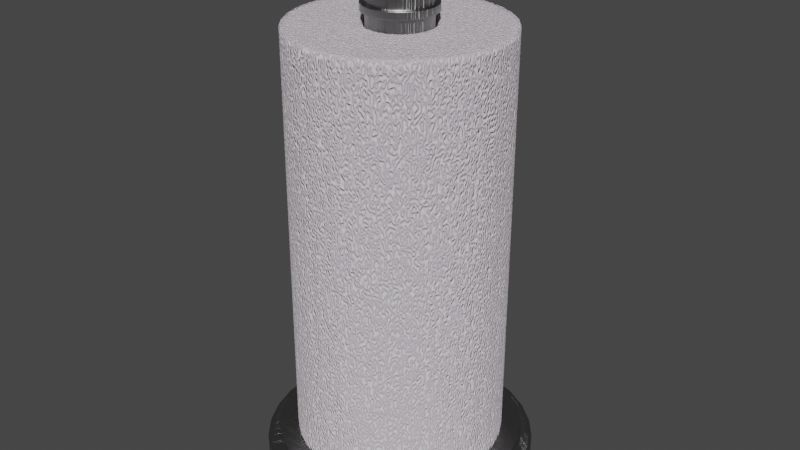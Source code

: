 # Source: Paper_Towel_Holder.blend  (saved by Blender 2.92.15; exported with 4.5.12 LTS)
import bpy
from mathutils import Matrix  # noqa: F401  (used for matrix-valued properties, if any)

bpy.ops.wm.read_factory_settings(use_empty=True)
scene = bpy.context.scene
scene.name = 'Scene'

# ---- collections
col_collection = bpy.data.collections.new('Collection'); scene.collection.children.link(col_collection)

# ---- materials (node trees are filled in below, after node groups)
mat_stainless_steel = bpy.data.materials.new('Stainless Steel')
mat_stainless_steel.alpha_threshold = 0.0
mat_stainless_steel.use_transparent_shadow = False
mat_stainless_steel.roughness = 0.5
mat_stainless_steel.line_color = (0.0, 0.0, 0.0, 1.0)
mat_paper_towel = bpy.data.materials.new('Paper Towel')
mat_paper_towel.alpha_threshold = 0.0
mat_paper_towel.use_transparent_shadow = False
mat_paper_towel.roughness = 0.5

# ---- node groups
ng_brushed = bpy.data.node_groups.new('Brushed', 'ShaderNodeTree')
_s = ng_brushed.interface.new_socket(name='Color', in_out='OUTPUT', socket_type='NodeSocketColor')
_s = ng_brushed.interface.new_socket(name='Vector', in_out='INPUT', socket_type='NodeSocketVector')
_s.min_value = 0.0
_s.max_value = -1.0
_s = ng_brushed.interface.new_socket(name='Scale', in_out='INPUT', socket_type='NodeSocketFloat')
_s.default_value = 15.0
_s.min_value = -1000.0
_s.max_value = 1000.0
_N = ng_brushed.nodes; _L = ng_brushed.links
n0 = _N.new('ShaderNodeMapping'); n0.name = 'Mapping'; n0.location = (-294, 153)
n0.inputs[3].default_value = (0.1, 1000.0, 1.0)
n1 = _N.new('ShaderNodeValToRGB'); n1.name = 'ColorRamp.002'; n1.location = (311, 4)
n1.color_ramp.interpolation = 'B_SPLINE'
while len(n1.color_ramp.elements) > 1: n1.color_ramp.elements.remove(n1.color_ramp.elements[-1])
n1.color_ramp.elements[0].position = 0.1136; n1.color_ramp.elements[0].color = (0.0, 0.0, 0.0, 1.0)
_e = n1.color_ramp.elements.new(0.4955); _e.color = (0.1708, 0.1708, 0.1708, 0.5074)
_e = n1.color_ramp.elements.new(1.0); _e.color = (1.0, 1.0, 1.0, 0.0)
n2 = _N.new('NodeGroupOutput'); n2.name = 'Group Output'; n2.location = (636, 29)
n3 = _N.new('ShaderNodeTexNoise'); n3.name = 'Noise Texture'; n3.location = (52, -12)
n3.width = 150
n3.inputs[3].default_value = 1.0
n3.inputs[8].default_value = 8.0
n4 = _N.new('NodeGroupInput'); n4.name = 'Group Input'; n4.location = (-508, 131)
_L.new(n4.outputs[0], n0.inputs[0])
_L.new(n0.outputs[0], n3.inputs[0])
_L.new(n3.outputs[0], n1.inputs[0])
_L.new(n1.outputs[0], n2.inputs[0])
_L.new(n4.outputs[1], n3.inputs[2])
n2.is_active_output = True

# ---- material node trees
mat_stainless_steel.use_nodes = True; mat_stainless_steel.node_tree.nodes.clear()
_N = mat_stainless_steel.node_tree.nodes; _L = mat_stainless_steel.node_tree.links
n0 = _N.new('ShaderNodeLayerWeight'); n0.name = 'Layer Weight'; n0.location = (114, 494)
n0.width = 150
n0.inputs[0].default_value = 0.15
n1 = _N.new('ShaderNodeMixShader'); n1.name = 'Mix Shader'; n1.location = (316, 430)
n1.width = 137
n2 = _N.new('ShaderNodeBsdfAnisotropic'); n2.name = 'Glossy BSDF.001'; n2.location = (94, 224)
n2.width = 169
n2.distribution = 'BECKMANN'
n2.inputs[1].default_value = 0.4472
n3 = _N.new('ShaderNodeBsdfAnisotropic'); n3.name = 'Glossy BSDF'; n3.location = (101, 387)
n3.width = 168
n3.distribution = 'BECKMANN'
n3.inputs[1].default_value = 0.4472
n4 = _N.new('ShaderNodeValToRGB'); n4.name = 'ColorRamp'; n4.location = (-310, 466)
n4.color_ramp.interpolation = 'B_SPLINE'
while len(n4.color_ramp.elements) > 1: n4.color_ramp.elements.remove(n4.color_ramp.elements[-1])
n4.color_ramp.elements[0].position = 0.0; n4.color_ramp.elements[0].color = (0.438, 0.438, 0.438, 1.0)
_e = n4.color_ramp.elements.new(1.0); _e.color = (0.1008, 0.1008, 0.1008, 1.0)
n5 = _N.new('ShaderNodeFresnel'); n5.name = 'Fresnel'; n5.location = (-566, 368)
n5.width = 124
n5.inputs[0].default_value = 2.45
n6 = _N.new('ShaderNodeBump'); n6.name = 'Bump'; n6.location = (-106, 232)
n6.width = 150
n6.inputs[0].default_value = 1.2
n6.inputs[1].default_value = 0.1
n6.inputs[2].default_value = 1.0
n7 = _N.new('ShaderNodeGamma'); n7.name = 'Gamma'; n7.location = (-287, 197)
n7.inputs[1].default_value = 9.0
n8 = _N.new('ShaderNodeOutputMaterial'); n8.name = 'Material Output'; n8.location = (486, 423)
n8.width = 120
n9 = _N.new('ShaderNodeTexCoord'); n9.name = 'Texture Coordinate'; n9.location = (-644, 237)
n9.width = 150
n10 = _N.new('ShaderNodeGroup'); n10.name = 'Group'; n10.location = (-459, 205)
n10.width = 142
n10.node_tree = ng_brushed
n10.inputs[1].default_value = 1.0
_L.new(n3.outputs[0], n1.inputs[1])
_L.new(n1.outputs[0], n8.inputs[0])
_L.new(n2.outputs[0], n1.inputs[2])
_L.new(n0.outputs[1], n1.inputs[0])
_L.new(n6.outputs[0], n3.inputs[4])
_L.new(n6.outputs[0], n2.inputs[4])
_L.new(n4.outputs[0], n3.inputs[0])
_L.new(n7.outputs[0], n6.inputs[3])
_L.new(n10.outputs[0], n7.inputs[0])
_L.new(n5.outputs[0], n4.inputs[0])
_L.new(n9.outputs[3], n10.inputs[0])
n8.is_active_output = True
mat_paper_towel.use_nodes = True; mat_paper_towel.node_tree.nodes.clear()
_N = mat_paper_towel.node_tree.nodes; _L = mat_paper_towel.node_tree.links
n0 = _N.new('ShaderNodeOutputMaterial'); n0.name = 'Material Output'; n0.location = (184, 206)
n1 = _N.new('ShaderNodeBsdfDiffuse'); n1.name = 'Diffuse BSDF.001'; n1.location = (-351, 1)
n1.inputs[0].default_value = (0.5723, 0.5143, 0.5713, 1.0)
n1.inputs[1].default_value = 0.5
n2 = _N.new('ShaderNodeMixShader'); n2.name = 'Mix Shader'; n2.location = (-36, 230)
n3 = _N.new('ShaderNodeBsdfDiffuse'); n3.name = 'Diffuse BSDF'; n3.location = (-369, 148)
n3.inputs[1].default_value = 0.5
n4 = _N.new('ShaderNodeTexNoise'); n4.name = 'Musgrave Texture'; n4.location = (-673, 463)
n4.width = 238
n4.noise_type = 'RIDGED_MULTIFRACTAL'
n4.normalize = False
n4.inputs[2].default_value = 100.0
n4.inputs[3].default_value = 1.0
n4.inputs[4].default_value = 1.0
n4.inputs[5].default_value = 1.0
n4.inputs[6].default_value = 1.1
n4.inputs[7].default_value = 0.0
n5 = _N.new('ShaderNodeMath'); n5.name = 'Math'; n5.location = (-109, 473)
n5.operation = 'MULTIPLY'
n5.use_clamp = True
n5.inputs[1].default_value = 0.01
n5.inputs[2].default_value = 0.0
n6 = _N.new('ShaderNodeDisplacement'); n6.name = 'Displacement'; n6.location = (37, 339)
n6.inputs[1].default_value = 0.0
n6.inputs[2].default_value = 0.1
_L.new(n3.outputs[0], n2.inputs[1])
_L.new(n1.outputs[0], n2.inputs[2])
_L.new(n2.outputs[0], n0.inputs[0])
_L.new(n4.outputs[0], n2.inputs[0])
_L.new(n4.outputs[0], n5.inputs[0])
_L.new(n5.outputs[0], n6.inputs[0])
_L.new(n6.outputs[0], n0.inputs[2])
n0.is_active_output = True

# ---- world
world_world = bpy.data.worlds.new('World'); scene.world = world_world
world_world.use_nodes = True; world_world.node_tree.nodes.clear()
_N = world_world.node_tree.nodes; _L = world_world.node_tree.links
n0 = _N.new('ShaderNodeOutputWorld'); n0.name = 'World Output'; n0.location = (300, 300)
n1 = _N.new('ShaderNodeBackground'); n1.name = 'Background'; n1.location = (10, 300)
n1.inputs[0].default_value = (0.05088, 0.05088, 0.05088, 1.0)
_L.new(n1.outputs[0], n0.inputs[0])
n0.is_active_output = True
world_world.color = (0.05088, 0.05088, 0.05088)
world_world.use_sun_shadow = False
world_world.sun_shadow_jitter_overblur = 0.0

# ---- meshes
me_circle = bpy.data.meshes.new('Circle')
me_circle.from_pydata([(6.822e-10, 0.08001, 0.0), (-0.01561, 0.07847, 0.0), (-0.03062, 0.07392, 0.0), (-0.04445, 0.06653, 0.0), (-0.05658, 0.05658, 0.0), (-0.06653, 0.04445, 0.0), (-0.07392, 0.03062, 0.0), (-0.07847, 0.01561, 0.0), (-0.08001, 3.819e-09, 0.0), (-0.07847, -0.01561, 0.0), (-0.07392, -0.03062, 0.0), (-0.06653, -0.04445, 0.0), (-0.05658, -0.05658, 0.0), (-0.04445, -0.06653, 0.0), (-0.03062, -0.07392, 0.0), (-0.01561, -0.07847, 0.0), (2.675e-08, -0.08001, 0.0), (0.01561, -0.07847, 0.0), (0.03062, -0.07392, 0.0), (0.04445, -0.06653, 0.0), (0.05658, -0.05658, 0.0), (0.06653, -0.04445, 0.0), (0.07392, -0.03062, 0.0), (0.07847, -0.01561, 0.0), (0.08001, 7.504e-08, 0.0), (0.07847, 0.01561, 0.0), (0.07392, 0.03062, 0.0), (0.06653, 0.04445, 0.0), (0.05658, 0.05658, 0.0), (0.04445, 0.06653, 0.0), (0.03062, 0.07392, 0.0), (0.01561, 0.07847, 0.0), (0.0, 0.07263, 0.02146), (-0.01417, 0.07123, 0.02146), (-0.02779, 0.0671, 0.02146), (-0.04035, 0.06039, 0.02146), (-0.05136, 0.05136, 0.02146), (-0.06039, 0.04035, 0.02146), (-0.0671, 0.02779, 0.02146), (-0.07123, 0.01417, 0.02146), (-0.07263, 5.483e-09, 0.02146), (-0.07123, -0.01417, 0.02146), (-0.0671, -0.02779, 0.02146), (-0.06039, -0.04035, 0.02146), (-0.05136, -0.05136, 0.02146), (-0.04035, -0.06039, 0.02146), (-0.02779, -0.0671, 0.02146), (-0.01417, -0.07123, 0.02146), (2.367e-08, -0.07263, 0.02146), (0.01417, -0.07123, 0.02146), (0.02779, -0.0671, 0.02146), (0.04035, -0.06039, 0.02146), (0.05136, -0.05136, 0.02146), (0.06039, -0.04035, 0.02146), (0.0671, -0.02779, 0.02146), (0.07123, -0.01417, 0.02146), (0.07263, 7.013e-08, 0.02146), (0.07123, 0.01417, 0.02146), (0.0671, 0.02779, 0.02146), (0.06039, 0.04035, 0.02146), (0.05136, 0.05136, 0.02146), (0.04035, 0.06039, 0.02146), (0.02779, 0.0671, 0.02146), (0.01417, 0.07123, 0.02146), (0.0671, -0.02779, 0.01922), (0.07123, -0.01417, 0.01922), (0.0, 0.07263, 0.01922), (-0.01417, 0.07123, 0.01922), (-0.06039, -0.04035, 0.01922), (-0.05136, -0.05136, 0.01922), (0.01417, 0.07123, 0.01922), (0.05136, -0.05136, 0.01922), (0.06039, -0.04035, 0.01922), (-0.07123, -0.01417, 0.01922), (-0.0671, -0.02779, 0.01922), (0.04035, 0.06039, 0.01922), (0.02779, 0.0671, 0.01922), (0.02779, -0.0671, 0.01922), (0.04035, -0.06039, 0.01922), (-0.07123, 0.01417, 0.01922), (-0.07263, 5.483e-09, 0.01922), (0.06039, 0.04035, 0.01922), (0.05136, 0.05136, 0.01922), (2.367e-08, -0.07263, 0.01922), (0.01417, -0.07123, 0.01922), (-0.06039, 0.04035, 0.01922), (-0.0671, 0.02779, 0.01922), (0.07123, 0.01417, 0.01922), (0.0671, 0.02779, 0.01922), (-0.04035, 0.06039, 0.01922), (-0.05136, 0.05136, 0.01922), (-0.02779, -0.0671, 0.01922), (-0.01417, -0.07123, 0.01922), (0.07263, 7.013e-08, 0.01922), (-0.02779, 0.0671, 0.01922), (-0.04035, -0.06039, 0.01922), (-5.101e-09, 0.01812, 0.02146), (-0.003535, 0.01777, 0.02146), (-0.006935, 0.01674, 0.02146), (-0.01007, 0.01507, 0.02146), (-0.01281, 0.01281, 0.02146), (-0.01507, 0.01007, 0.02146), (-0.01674, 0.006935, 0.02146), (-0.01777, 0.003535, 0.02146), (-0.01812, 1.736e-08, 0.02146), (-0.01777, -0.003535, 0.02146), (-0.01674, -0.006935, 0.02146), (-0.01507, -0.01007, 0.02146), (-0.01281, -0.01281, 0.02146), (-0.01007, -0.01507, 0.02146), (-0.006935, -0.01674, 0.02146), (-0.003535, -0.01777, 0.02146), (8.042e-10, -0.01812, 0.02146), (0.003535, -0.01777, 0.02146), (0.006935, -0.01674, 0.02146), (0.01007, -0.01507, 0.02146), (0.01281, -0.01281, 0.02146), (0.01507, -0.01007, 0.02146), (0.01674, -0.006935, 0.02146), (0.01777, -0.003535, 0.02146), (0.01812, 3.349e-08, 0.02146), (0.01777, 0.003535, 0.02146), (0.01674, 0.006935, 0.02146), (0.01507, 0.01007, 0.02146), (0.01281, 0.01281, 0.02146), (0.01007, 0.01507, 0.02146), (0.006935, 0.01674, 0.02146), (0.003535, 0.01777, 0.02146), (-5.101e-09, 0.01812, 0.275), (-0.003535, 0.01777, 0.275), (-0.006935, 0.01674, 0.275), (-0.01007, 0.01507, 0.275), (-0.01281, 0.01281, 0.275), (-0.01507, 0.01007, 0.275), (-0.01674, 0.006935, 0.275), (-0.01777, 0.003535, 0.275), (-0.01812, 1.736e-08, 0.275), (-0.01777, -0.003535, 0.275), (-0.01674, -0.006935, 0.275), (-0.01507, -0.01007, 0.275), (-0.01281, -0.01281, 0.275), (-0.01007, -0.01507, 0.275), (-0.006935, -0.01674, 0.275), (-0.003535, -0.01777, 0.275), (8.042e-10, -0.01812, 0.275), (0.003535, -0.01777, 0.275), (0.006935, -0.01674, 0.275), (0.01007, -0.01507, 0.275), (0.01281, -0.01281, 0.275), (0.01507, -0.01007, 0.275), (0.01674, -0.006935, 0.275), (0.01777, -0.003535, 0.275), (0.01812, 3.349e-08, 0.275), (0.01777, 0.003535, 0.275), (0.01674, 0.006935, 0.275), (0.01507, 0.01007, 0.275), (0.01281, 0.01281, 0.275), (0.01007, 0.01507, 0.275), (0.006935, 0.01674, 0.275), (0.003535, 0.01777, 0.275), (0.06813, -0.01355, 0.02146), (0.06946, 6.724e-08, 0.02146), (-0.01355, 0.06813, 0.02146), (-0.02658, 0.06418, 0.02146), (-0.04912, -0.04912, 0.02146), (-0.03859, -0.05776, 0.02146), (0.05776, -0.03859, 0.02146), (0.06418, -0.02658, 0.02146), (-0.06418, -0.02658, 0.02146), (-0.05776, -0.03859, 0.02146), (0.02658, 0.06418, 0.02146), (0.01355, 0.06813, 0.02146), (0.03859, -0.05776, 0.02146), (0.04912, -0.04912, 0.02146), (-0.06946, 5.407e-09, 0.02146), (-0.06813, -0.01355, 0.02146), (0.04912, 0.04912, 0.02146), (0.03859, 0.05776, 0.02146), (0.01355, -0.06813, 0.02146), (0.02658, -0.06418, 0.02146), (-0.06418, 0.02658, 0.02146), (-0.06813, 0.01355, 0.02146), (0.06418, 0.02658, 0.02146), (0.05776, 0.03859, 0.02146), (-0.04912, 0.04912, 0.02146), (-0.05776, 0.03859, 0.02146), (-0.01355, -0.06813, 0.02146), (2.237e-08, -0.06946, 0.02146), (0.06813, 0.01355, 0.02146), (-0.03859, 0.05776, 0.02146), (-0.02658, -0.06418, 0.02146), (-2.685e-10, 0.06946, 0.02146), (0.07392, -0.03062, 0.01343), (6.822e-10, 0.08001, 0.01343), (-0.06653, -0.04445, 0.01343), (0.01561, 0.07847, 0.01343), (0.05658, -0.05658, 0.01343), (-0.07847, -0.01561, 0.01343), (0.04445, 0.06653, 0.01343), (0.03062, -0.07392, 0.01343), (-0.07847, 0.01561, 0.01343), (0.06653, 0.04445, 0.01343), (2.675e-08, -0.08001, 0.01343), (-0.06653, 0.04445, 0.01343), (0.07847, 0.01561, 0.01343), (-0.04445, 0.06653, 0.01343), (-0.03062, -0.07392, 0.01343), (0.07847, -0.01561, 0.01343), (-0.01561, 0.07847, 0.01343), (-0.05658, -0.05658, 0.01343), (0.06653, -0.04445, 0.01343), (-0.07392, -0.03062, 0.01343), (0.03062, 0.07392, 0.01343), (0.04445, -0.06653, 0.01343), (-0.08001, 3.819e-09, 0.01343), (0.05658, 0.05658, 0.01343), (0.01561, -0.07847, 0.01343), (-0.07392, 0.03062, 0.01343), (0.07392, 0.03062, 0.01343), (-0.05658, 0.05658, 0.01343), (-0.01561, -0.07847, 0.01343), (0.08001, 7.504e-08, 0.01343), (-0.03062, 0.07392, 0.01343), (-0.04445, -0.06653, 0.01343), (0.07252, -0.01443, 0.01856), (-0.01443, 0.07252, 0.01856), (-0.05229, -0.05229, 0.01856), (0.06148, -0.04108, 0.01856), (-0.06832, -0.0283, 0.01856), (0.0283, 0.06832, 0.01856), (0.04108, -0.06148, 0.01856), (-0.07394, 5.187e-09, 0.01856), (0.05229, 0.05229, 0.01856), (0.01443, -0.07252, 0.01856), (-0.06832, 0.0283, 0.01856), (0.06832, 0.0283, 0.01856), (-0.05229, 0.05229, 0.01856), (-0.01443, -0.07252, 0.01856), (0.07394, 7.1e-08, 0.01856), (-0.0283, 0.06832, 0.01856), (-0.04108, -0.06148, 0.01856), (0.06832, -0.0283, 0.01856), (1.216e-10, 0.07394, 0.01856), (-0.06148, -0.04108, 0.01856), (0.01443, 0.07252, 0.01856), (0.05229, -0.05229, 0.01856), (-0.07252, -0.01443, 0.01856), (0.04108, 0.06148, 0.01856), (0.0283, -0.06832, 0.01856), (-0.07252, 0.01443, 0.01856), (0.06148, 0.04108, 0.01856), (2.422e-08, -0.07394, 0.01856), (-0.06148, 0.04108, 0.01856), (0.07252, 0.01443, 0.01856), (-0.04108, 0.06148, 0.01856), (-0.0283, -0.06832, 0.01856), (0.07237, -0.02998, 0.01343), (5.273e-10, 0.07833, 0.01343), (-0.06513, -0.04352, 0.01343), (0.01528, 0.07683, 0.01343), (0.05539, -0.05539, 0.01343), (-0.07683, -0.01528, 0.01343), (0.04352, 0.06513, 0.01343), (0.02998, -0.07237, 0.01343), (-0.07683, 0.01528, 0.01343), (0.06513, 0.04352, 0.01343), (2.605e-08, -0.07833, 0.01343), (-0.06513, 0.04352, 0.01343), (0.07683, 0.01528, 0.01343), (-0.04352, 0.06513, 0.01343), (-0.02998, -0.07237, 0.01343), (0.07683, -0.01528, 0.01343), (-0.01528, 0.07683, 0.01343), (-0.05539, -0.05539, 0.01343), (0.06513, -0.04352, 0.01343), (-0.07237, -0.02998, 0.01343), (0.02998, 0.07237, 0.01343), (0.04352, -0.06513, 0.01343), (-0.07833, 4.197e-09, 0.01343), (0.05539, 0.05539, 0.01343), (0.01528, -0.07683, 0.01343), (-0.07237, 0.02998, 0.01343), (0.07237, 0.02998, 0.01343), (-0.05539, 0.05539, 0.01343), (-0.01528, -0.07683, 0.01343), (0.07833, 7.392e-08, 0.01343), (-0.02998, 0.07237, 0.01343), (-0.04352, -0.06513, 0.01343), (0.07392, -0.03062, 0.01186), (6.822e-10, 0.08001, 0.01186), (-0.06653, -0.04445, 0.01186), (0.01561, 0.07847, 0.01186), (0.05658, -0.05658, 0.01186), (-0.07847, -0.01561, 0.01186), (0.04445, 0.06653, 0.01186), (0.03062, -0.07392, 0.01186), (-0.07847, 0.01561, 0.01186), (0.06653, 0.04445, 0.01186), (2.675e-08, -0.08001, 0.01186), (-0.06653, 0.04445, 0.01186), (0.07847, 0.01561, 0.01186), (-0.04445, 0.06653, 0.01186), (-0.03062, -0.07392, 0.01186), (0.07847, -0.01561, 0.01186), (-0.01561, 0.07847, 0.01186), (-0.05658, -0.05658, 0.01186), (0.06653, -0.04445, 0.01186), (-0.07392, -0.03062, 0.01186), (0.03062, 0.07392, 0.01186), (0.04445, -0.06653, 0.01186), (-0.08001, 3.819e-09, 0.01186), (0.05658, 0.05658, 0.01186), (0.01561, -0.07847, 0.01186), (-0.07392, 0.03062, 0.01186), (0.07392, 0.03062, 0.01186), (-0.05658, 0.05658, 0.01186), (-0.01561, -0.07847, 0.01186), (0.08001, 7.504e-08, 0.01186), (-0.03062, 0.07392, 0.01186), (-0.04445, -0.06653, 0.01186), (-4.803e-09, 0.02085, 0.275), (-0.004068, 0.02045, 0.275), (-0.007979, 0.01926, 0.275), (-0.01158, 0.01734, 0.275), (-0.01474, 0.01474, 0.275), (-0.01734, 0.01158, 0.275), (-0.01926, 0.007979, 0.275), (-0.02045, 0.004068, 0.275), (-0.02085, 1.665e-08, 0.275), (-0.02045, -0.004068, 0.275), (-0.01926, -0.007979, 0.275), (-0.01734, -0.01158, 0.275), (-0.01474, -0.01474, 0.275), (-0.01158, -0.01734, 0.275), (-0.007979, -0.01926, 0.275), (-0.004068, -0.02045, 0.275), (1.991e-09, -0.02085, 0.275), (0.004068, -0.02045, 0.275), (0.007979, -0.01926, 0.275), (0.01158, -0.01734, 0.275), (0.01474, -0.01474, 0.275), (0.01734, -0.01158, 0.275), (0.01926, -0.007979, 0.275), (0.02045, -0.004068, 0.275), (0.02085, 3.52e-08, 0.275), (0.02045, 0.004068, 0.275), (0.01926, 0.007979, 0.275), (0.01734, 0.01158, 0.275), (0.01474, 0.01474, 0.275), (0.01158, 0.01734, 0.275), (0.007979, 0.01926, 0.275), (0.004068, 0.02045, 0.275), (-4.803e-09, 0.02085, 0.2792), (-0.004068, 0.02045, 0.2792), (-0.007979, 0.01926, 0.2792), (-0.01158, 0.01734, 0.2792), (-0.01474, 0.01474, 0.2792), (-0.01734, 0.01158, 0.2792), (-0.01926, 0.007979, 0.2792), (-0.02045, 0.004068, 0.2792), (-0.02085, 1.665e-08, 0.2792), (-0.02045, -0.004068, 0.2792), (-0.01926, -0.007979, 0.2792), (-0.01734, -0.01158, 0.2792), (-0.01474, -0.01474, 0.2792), (-0.01158, -0.01734, 0.2792), (-0.007979, -0.01926, 0.2792), (-0.004068, -0.02045, 0.2792), (1.991e-09, -0.02085, 0.2792), (0.004068, -0.02045, 0.2792), (0.007979, -0.01926, 0.2792), (0.01158, -0.01734, 0.2792), (0.01474, -0.01474, 0.2792), (0.01734, -0.01158, 0.2792), (0.01926, -0.007979, 0.2792), (0.02045, -0.004068, 0.2792), (0.02085, 3.52e-08, 0.2792), (0.02045, 0.004068, 0.2792), (0.01926, 0.007979, 0.2792), (0.01734, 0.01158, 0.2792), (0.01474, 0.01474, 0.2792), (0.01158, 0.01734, 0.2792), (0.007979, 0.01926, 0.2792), (0.004068, 0.02045, 0.2792), (-5.084e-09, 0.01861, 0.2792), (-0.00363, 0.01825, 0.2792), (-0.00712, 0.01719, 0.2792), (-0.01034, 0.01547, 0.2792), (-0.01316, 0.01316, 0.2792), (-0.01547, 0.01034, 0.2792), (-0.01719, 0.00712, 0.2792), (-0.01825, 0.00363, 0.2792), (-0.01861, 1.723e-08, 0.2792), (-0.01825, -0.00363, 0.2792), (-0.01719, -0.00712, 0.2792), (-0.01547, -0.01034, 0.2792), (-0.01316, -0.01316, 0.2792), (-0.01034, -0.01547, 0.2792), (-0.00712, -0.01719, 0.2792), (-0.00363, -0.01825, 0.2792), (9.79e-10, -0.01861, 0.2792), (0.00363, -0.01825, 0.2792), (0.00712, -0.01719, 0.2792), (0.01034, -0.01547, 0.2792), (0.01316, -0.01316, 0.2792), (0.01547, -0.01034, 0.2792), (0.01719, -0.00712, 0.2792), (0.01825, -0.00363, 0.2792), (0.01861, 3.379e-08, 0.2792), (0.01825, 0.00363, 0.2792), (0.01719, 0.00712, 0.2792), (0.01547, 0.01034, 0.2792), (0.01316, 0.01316, 0.2792), (0.01034, 0.01547, 0.2792), (0.00712, 0.01719, 0.2792), (0.00363, 0.01825, 0.2792), (-5.084e-09, 0.01861, 0.2869), (-0.00363, 0.01825, 0.2869), (-0.00712, 0.01719, 0.2869), (-0.01034, 0.01547, 0.2869), (-0.01316, 0.01316, 0.2869), (-0.01547, 0.01034, 0.2869), (-0.01719, 0.00712, 0.2869), (-0.01825, 0.00363, 0.2869), (-0.01861, 1.723e-08, 0.2869), (-0.01825, -0.00363, 0.2869), (-0.01719, -0.00712, 0.2869), (-0.01547, -0.01034, 0.2869), (-0.01316, -0.01316, 0.2869), (-0.01034, -0.01547, 0.2869), (-0.00712, -0.01719, 0.2869), (-0.00363, -0.01825, 0.2869), (9.79e-10, -0.01861, 0.2869), (0.00363, -0.01825, 0.2869), (0.00712, -0.01719, 0.2869), (0.01034, -0.01547, 0.2869), (0.01316, -0.01316, 0.2869), (0.01547, -0.01034, 0.2869), (0.01719, -0.00712, 0.2869), (0.01825, -0.00363, 0.2869), (0.01861, 3.379e-08, 0.2869), (0.01825, 0.00363, 0.2869), (0.01719, 0.00712, 0.2869), (0.01547, 0.01034, 0.2869), (0.01316, 0.01316, 0.2869), (0.01034, 0.01547, 0.2869), (0.00712, 0.01719, 0.2869), (0.00363, 0.01825, 0.2869), (-4.945e-09, 0.02085, 0.2869), (-0.004068, 0.02045, 0.2869), (-0.007979, 0.01926, 0.2869), (-0.01158, 0.01734, 0.2869), (-0.01474, 0.01474, 0.2869), (-0.01734, 0.01158, 0.2869), (-0.01926, 0.007979, 0.2869), (-0.02045, 0.004068, 0.2869), (-0.02085, 1.663e-08, 0.2869), (-0.02045, -0.004068, 0.2869), (-0.01926, -0.007979, 0.2869), (-0.01734, -0.01158, 0.2869), (-0.01474, -0.01474, 0.2869), (-0.01158, -0.01734, 0.2869), (-0.007979, -0.01926, 0.2869), (-0.004068, -0.02045, 0.2869), (1.849e-09, -0.02085, 0.2869), (0.004068, -0.02045, 0.2869), (0.007979, -0.01926, 0.2869), (0.01158, -0.01734, 0.2869), (0.01474, -0.01474, 0.2869), (0.01734, -0.01158, 0.2869), (0.01926, -0.007979, 0.2869), (0.02045, -0.004068, 0.2869), (0.02085, 3.519e-08, 0.2869), (0.02045, 0.004068, 0.2869), (0.01926, 0.007979, 0.2869), (0.01734, 0.01158, 0.2869), (0.01474, 0.01474, 0.2869), (0.01158, 0.01734, 0.2869), (0.007979, 0.01926, 0.2869), (0.004068, 0.02045, 0.2869), (-4.945e-09, 0.02085, 0.2907), (-0.004068, 0.02045, 0.2907), (-0.007979, 0.01926, 0.2907), (-0.01158, 0.01734, 0.2907), (-0.01474, 0.01474, 0.2907), (-0.01734, 0.01158, 0.2907), (-0.01926, 0.007979, 0.2907), (-0.02045, 0.004068, 0.2907), (-0.02085, 1.663e-08, 0.2907), (-0.02045, -0.004068, 0.2907), (-0.01926, -0.007979, 0.2907), (-0.01734, -0.01158, 0.2907), (-0.01474, -0.01474, 0.2907), (-0.01158, -0.01734, 0.2907), (-0.007979, -0.01926, 0.2907), (-0.004068, -0.02045, 0.2907), (1.849e-09, -0.02085, 0.2907), (0.004068, -0.02045, 0.2907), (0.007979, -0.01926, 0.2907), (0.01158, -0.01734, 0.2907), (0.01474, -0.01474, 0.2907), (0.01734, -0.01158, 0.2907), (0.01926, -0.007979, 0.2907), (0.02045, -0.004068, 0.2907), (0.02085, 3.519e-08, 0.2907), (0.02045, 0.004068, 0.2907), (0.01926, 0.007979, 0.2907), (0.01734, 0.01158, 0.2907), (0.01474, 0.01474, 0.2907), (0.01158, 0.01734, 0.2907), (0.007979, 0.01926, 0.2907), (0.004068, 0.02045, 0.2907), (-5.327e-09, 0.01815, 0.2907), (-0.00354, 0.0178, 0.2907), (-0.006945, 0.01677, 0.2907), (-0.01008, 0.01509, 0.2907), (-0.01283, 0.01283, 0.2907), (-0.01509, 0.01008, 0.2907), (-0.01677, 0.006945, 0.2907), (-0.0178, 0.00354, 0.2907), (-0.01815, 1.727e-08, 0.2907), (-0.0178, -0.00354, 0.2907), (-0.01677, -0.006945, 0.2907), (-0.01509, -0.01008, 0.2907), (-0.01283, -0.01283, 0.2907), (-0.01008, -0.01509, 0.2907), (-0.006945, -0.01677, 0.2907), (-0.00354, -0.0178, 0.2907), (5.864e-10, -0.01815, 0.2907), (0.00354, -0.0178, 0.2907), (0.006945, -0.01677, 0.2907), (0.01008, -0.01509, 0.2907), (0.01283, -0.01283, 0.2907), (0.01509, -0.01008, 0.2907), (0.01677, -0.006945, 0.2907), (0.0178, -0.00354, 0.2907), (0.01815, 3.342e-08, 0.2907), (0.0178, 0.00354, 0.2907), (0.01677, 0.006945, 0.2907), (0.01509, 0.01008, 0.2907), (0.01283, 0.01283, 0.2907), (0.01008, 0.01509, 0.2907), (0.006945, 0.01677, 0.2907), (0.00354, 0.0178, 0.2907), (-5.327e-09, 0.01815, 0.3048), (-0.00354, 0.0178, 0.3048), (-0.006945, 0.01677, 0.3048), (-0.01008, 0.01509, 0.3048), (-0.01283, 0.01283, 0.3048), (-0.01509, 0.01008, 0.3048), (-0.01677, 0.006945, 0.3048), (-0.0178, 0.00354, 0.3048), (-0.01815, 1.727e-08, 0.3048), (-0.0178, -0.00354, 0.3048), (-0.01677, -0.006945, 0.3048), (-0.01509, -0.01008, 0.3048), (-0.01283, -0.01283, 0.3048), (-0.01008, -0.01509, 0.3048), (-0.006945, -0.01677, 0.3048), (-0.00354, -0.0178, 0.3048), (5.864e-10, -0.01815, 0.3048), (0.00354, -0.0178, 0.3048), (0.006945, -0.01677, 0.3048), (0.01008, -0.01509, 0.3048), (0.01283, -0.01283, 0.3048), (0.01509, -0.01008, 0.3048), (0.01677, -0.006945, 0.3048), (0.0178, -0.00354, 0.3048), (0.01815, 3.342e-08, 0.3048), (0.0178, 0.00354, 0.3048), (0.01677, 0.006945, 0.3048), (0.01509, 0.01008, 0.3048), (0.01283, 0.01283, 0.3048), (0.01008, 0.01509, 0.3048), (0.006945, 0.01677, 0.3048), (0.00354, 0.0178, 0.3048), (-5.467e-09, 0.01677, 0.3048), (-0.003271, 0.01644, 0.3048), (-0.006416, 0.01549, 0.3048), (-0.009315, 0.01394, 0.3048), (-0.01186, 0.01186, 0.3048), (-0.01394, 0.009315, 0.3048), (-0.01549, 0.006416, 0.3048), (-0.01644, 0.003271, 0.3048), (-0.01677, 1.76e-08, 0.3048), (-0.01644, -0.003271, 0.3048), (-0.01549, -0.006416, 0.3048), (-0.01394, -0.009315, 0.3048), (-0.01186, -0.01186, 0.3048), (-0.009315, -0.01394, 0.3048), (-0.006416, -0.01549, 0.3048), (-0.003271, -0.01644, 0.3048), (-3.353e-12, -0.01677, 0.3048), (0.003271, -0.01644, 0.3048), (0.006416, -0.01549, 0.3048), (0.009315, -0.01394, 0.3048), (0.01186, -0.01186, 0.3048), (0.01394, -0.009315, 0.3048), (0.01549, -0.006416, 0.3048), (0.01644, -0.003271, 0.3048), (0.01677, 3.253e-08, 0.3048), (0.01644, 0.003271, 0.3048), (0.01549, 0.006416, 0.3048), (0.01394, 0.009315, 0.3048), (0.01186, 0.01186, 0.3048), (0.009315, 0.01394, 0.3048), (0.006416, 0.01549, 0.3048), (0.003271, 0.01644, 0.3048), (0.01815, 3.342e-08, 0.3037), (0.01815, 3.342e-08, 0.2918), (0.0178, 0.00354, 0.2918), (0.0178, 0.00354, 0.3037), (-0.006945, 0.01677, 0.3037), (-0.006945, 0.01677, 0.2918), (-0.01008, 0.01509, 0.2918), (-0.01008, 0.01509, 0.3037), (-0.01008, -0.01509, 0.3037), (-0.01008, -0.01509, 0.2918), (-0.006945, -0.01677, 0.2918), (-0.006945, -0.01677, 0.3037), (0.01677, -0.006945, 0.3037), (0.01677, -0.006945, 0.2918), (0.0178, -0.00354, 0.2918), (0.0178, -0.00354, 0.3037), (-5.327e-09, 0.01815, 0.3037), (-5.327e-09, 0.01815, 0.2918), (-0.00354, 0.0178, 0.2918), (-0.00354, 0.0178, 0.3037), (-0.01509, -0.01008, 0.3037), (-0.01509, -0.01008, 0.2918), (-0.01283, -0.01283, 0.2918), (-0.01283, -0.01283, 0.3037), (0.00354, 0.0178, 0.3037), (0.00354, 0.0178, 0.2918), (0.01283, -0.01283, 0.3037), (0.01283, -0.01283, 0.2918), (0.01509, -0.01008, 0.2918), (0.01509, -0.01008, 0.3037), (-0.0178, -0.00354, 0.3037), (-0.0178, -0.00354, 0.2918), (-0.01677, -0.006945, 0.2918), (-0.01677, -0.006945, 0.3037), (0.01008, 0.01509, 0.3037), (0.01008, 0.01509, 0.2918), (0.006945, 0.01677, 0.2918), (0.006945, 0.01677, 0.3037), (0.006945, -0.01677, 0.3037), (0.006945, -0.01677, 0.2918), (0.01008, -0.01509, 0.2918), (0.01008, -0.01509, 0.3037), (-0.0178, 0.00354, 0.3037), (-0.0178, 0.00354, 0.2918), (-0.01815, 1.727e-08, 0.2918), (-0.01815, 1.727e-08, 0.3037), (0.01509, 0.01008, 0.3037), (0.01509, 0.01008, 0.2918), (0.01283, 0.01283, 0.2918), (0.01283, 0.01283, 0.3037), (5.864e-10, -0.01815, 0.3037), (5.864e-10, -0.01815, 0.2918), (0.00354, -0.0178, 0.2918), (0.00354, -0.0178, 0.3037), (-0.01509, 0.01008, 0.3037), (-0.01509, 0.01008, 0.2918), (-0.01677, 0.006945, 0.2918), (-0.01677, 0.006945, 0.3037), (0.01677, 0.006945, 0.2918), (0.01677, 0.006945, 0.3037), (-0.01283, 0.01283, 0.2918), (-0.01283, 0.01283, 0.3037), (-0.00354, -0.0178, 0.2918), (-0.00354, -0.0178, 0.3037), (0.0176, -0.00729, 0.2907), (0.01843, -0.007634, 0.2907), (0.01957, -0.003892, 0.2907), (0.01868, -0.003716, 0.2907), (-5.199e-09, 0.01905, 0.2907), (-5.072e-09, 0.01995, 0.2907), (-0.003892, 0.01957, 0.2907), (-0.003716, 0.01868, 0.2907), (-0.01584, -0.01058, 0.2907), (-0.01659, -0.01108, 0.2907), (-0.01411, -0.01411, 0.2907), (-0.01347, -0.01347, 0.2907), (0.003716, 0.01868, 0.2907), (0.003892, 0.01957, 0.2907), (0.01347, -0.01347, 0.2907), (0.01411, -0.01411, 0.2907), (0.01659, -0.01108, 0.2907), (0.01584, -0.01058, 0.2907), (-0.01868, -0.003716, 0.2907), (-0.01957, -0.003892, 0.2907), (-0.01843, -0.007634, 0.2907), (-0.0176, -0.00729, 0.2907), (0.01058, 0.01584, 0.2907), (0.01108, 0.01659, 0.2907), (0.007634, 0.01843, 0.2907), (0.00729, 0.0176, 0.2907), (0.00729, -0.0176, 0.2907), (0.007634, -0.01843, 0.2907), (0.01108, -0.01659, 0.2907), (0.01058, -0.01584, 0.2907), (-0.01868, 0.003716, 0.2907), (-0.01957, 0.003892, 0.2907), (-0.01995, 1.684e-08, 0.2907), (-0.01905, 1.705e-08, 0.2907), (0.01584, 0.01058, 0.2907), (0.01659, 0.01108, 0.2907), (0.01411, 0.01411, 0.2907), (0.01347, 0.01347, 0.2907), (1.007e-09, -0.01905, 0.2907), (1.428e-09, -0.01995, 0.2907), (0.003892, -0.01957, 0.2907), (0.003716, -0.01868, 0.2907), (-0.01584, 0.01058, 0.2907), (-0.01659, 0.01108, 0.2907), (-0.01843, 0.007634, 0.2907), (-0.0176, 0.00729, 0.2907), (0.01868, 0.003716, 0.2907), (0.01957, 0.003892, 0.2907), (0.01843, 0.007635, 0.2907), (0.0176, 0.00729, 0.2907), (-0.01058, 0.01584, 0.2907), (-0.01108, 0.01659, 0.2907), (-0.01411, 0.01411, 0.2907), (-0.01347, 0.01347, 0.2907), (-0.00729, -0.0176, 0.2907), (-0.007634, -0.01843, 0.2907), (-0.003892, -0.01957, 0.2907), (-0.003716, -0.01868, 0.2907), (0.01995, 3.46e-08, 0.2907), (0.01905, 3.401e-08, 0.2907), (-0.007634, 0.01843, 0.2907), (-0.00729, 0.0176, 0.2907), (-0.01108, -0.01659, 0.2907), (-0.01058, -0.01584, 0.2907), (0.01117, 0.01671, 0.2869), (0.01075, 0.01609, 0.2869), (0.007407, 0.01788, 0.2869), (0.007693, 0.01857, 0.2869), (0.007693, -0.01857, 0.2869), (0.007407, -0.01788, 0.2869), (0.01075, -0.01609, 0.2869), (0.01117, -0.01671, 0.2869), (-0.01972, 0.003922, 0.2869), (-0.01898, 0.003776, 0.2869), (-0.01935, 1.703e-08, 0.2869), (-0.0201, 1.683e-08, 0.2869), (0.01671, 0.01117, 0.2869), (0.01609, 0.01075, 0.2869), (0.01369, 0.01369, 0.2869), (0.01421, 0.01421, 0.2869), (1.559e-09, -0.0201, 0.2869), (1.269e-09, -0.01935, 0.2869), (0.003776, -0.01898, 0.2869), (0.003922, -0.01972, 0.2869), (-0.01671, 0.01117, 0.2869), (-0.01609, 0.01075, 0.2869), (-0.01788, 0.007407, 0.2869), (-0.01857, 0.007693, 0.2869), (0.01972, 0.003922, 0.2869), (0.01898, 0.003776, 0.2869), (0.01788, 0.007407, 0.2869), (0.01857, 0.007693, 0.2869), (-0.01117, 0.01671, 0.2869), (-0.01075, 0.01609, 0.2869), (-0.01369, 0.01369, 0.2869), (-0.01421, 0.01421, 0.2869), (-0.007693, -0.01857, 0.2869), (-0.007407, -0.01788, 0.2869), (-0.003776, -0.01898, 0.2869), (-0.003922, -0.01972, 0.2869), (0.01972, -0.003922, 0.2869), (0.01898, -0.003776, 0.2869), (0.01935, 3.426e-08, 0.2869), (0.0201, 3.472e-08, 0.2869), (-0.003922, 0.01972, 0.2869), (-0.003776, 0.01898, 0.2869), (-0.007407, 0.01788, 0.2869), (-0.007693, 0.01857, 0.2869), (-0.01421, -0.01421, 0.2869), (-0.01369, -0.01369, 0.2869), (-0.01075, -0.01609, 0.2869), (-0.01117, -0.01671, 0.2869), (0.01671, -0.01117, 0.2869), (0.01609, -0.01075, 0.2869), (0.01788, -0.007407, 0.2869), (0.01857, -0.007693, 0.2869), (-0.01857, -0.007693, 0.2869), (-0.01788, -0.007407, 0.2869), (-0.01609, -0.01075, 0.2869), (-0.01671, -0.01117, 0.2869), (0.003776, 0.01898, 0.2869), (0.003922, 0.01972, 0.2869), (0.01369, -0.01369, 0.2869), (0.01421, -0.01421, 0.2869), (-0.01898, -0.003776, 0.2869), (-0.01972, -0.003922, 0.2869), (-4.991e-09, 0.0201, 0.2869), (-5.037e-09, 0.01935, 0.2869), (0.01898, 0.003776, 0.2792), (0.01972, 0.003922, 0.2792), (0.01857, 0.007693, 0.2792), (0.01788, 0.007407, 0.2792), (-0.01075, 0.01609, 0.2792), (-0.01117, 0.01671, 0.2792), (-0.01421, 0.01421, 0.2792), (-0.01369, 0.01369, 0.2792), (-0.007407, -0.01788, 0.2792), (-0.007693, -0.01857, 0.2792), (-0.003922, -0.01972, 0.2792), (-0.003776, -0.01898, 0.2792), (0.01898, -0.003776, 0.2792), (0.01972, -0.003922, 0.2792), (0.0201, 3.473e-08, 0.2792), (0.01935, 3.426e-08, 0.2792), (-0.003776, 0.01898, 0.2792), (-0.003922, 0.01972, 0.2792), (-0.007693, 0.01857, 0.2792), (-0.007407, 0.01788, 0.2792), (-0.01369, -0.01369, 0.2792), (-0.01421, -0.01421, 0.2792), (-0.01117, -0.01671, 0.2792), (-0.01075, -0.01609, 0.2792), (0.01609, -0.01075, 0.2792), (0.01671, -0.01117, 0.2792), (0.01857, -0.007693, 0.2792), (0.01788, -0.007407, 0.2792), (-0.01788, -0.007407, 0.2792), (-0.01857, -0.007693, 0.2792), (-0.01671, -0.01117, 0.2792), (-0.01609, -0.01075, 0.2792), (0.007407, 0.01788, 0.2792), (0.007693, 0.01857, 0.2792), (0.003922, 0.01972, 0.2792), (0.003776, 0.01898, 0.2792), (0.01075, -0.01609, 0.2792), (0.01117, -0.01671, 0.2792), (0.01421, -0.01421, 0.2792), (0.01369, -0.01369, 0.2792), (-0.01935, 1.704e-08, 0.2792), (-0.0201, 1.684e-08, 0.2792), (-0.01972, -0.003922, 0.2792), (-0.01898, -0.003776, 0.2792), (0.01369, 0.01369, 0.2792), (0.01421, 0.01421, 0.2792), (0.01117, 0.01671, 0.2792), (0.01075, 0.01609, 0.2792), (0.003776, -0.01898, 0.2792), (0.003922, -0.01972, 0.2792), (0.007693, -0.01857, 0.2792), (0.007407, -0.01788, 0.2792), (-0.01788, 0.007407, 0.2792), (-0.01857, 0.007693, 0.2792), (-0.01972, 0.003922, 0.2792), (-0.01898, 0.003776, 0.2792), (0.01671, 0.01117, 0.2792), (0.01609, 0.01075, 0.2792), (-0.01671, 0.01117, 0.2792), (-0.01609, 0.01075, 0.2792), (1.654e-09, -0.0201, 0.2792), (1.316e-09, -0.01935, 0.2792), (-4.99e-09, 0.01935, 0.2792), (-4.897e-09, 0.0201, 0.2792), (0.01842, -0.007631, 0.275), (0.01758, -0.007283, 0.275), (0.01867, -0.003713, 0.275), (0.01956, -0.00389, 0.275), (-4.902e-09, 0.01994, 0.275), (-5.001e-09, 0.01903, 0.275), (-0.003713, 0.01867, 0.275), (-0.00389, 0.01956, 0.275), (-0.01658, -0.01108, 0.275), (-0.01582, -0.01057, 0.275), (-0.01346, -0.01346, 0.275), (-0.0141, -0.0141, 0.275), (0.00389, 0.01956, 0.275), (0.003713, 0.01867, 0.275), (0.0141, -0.0141, 0.275), (0.01346, -0.01346, 0.275), (0.01582, -0.01057, 0.275), (0.01658, -0.01108, 0.275), (-0.01956, -0.00389, 0.275), (-0.01867, -0.003713, 0.275), (-0.01758, -0.007283, 0.275), (-0.01842, -0.007631, 0.275), (0.01108, 0.01658, 0.275), (0.01057, 0.01582, 0.275), (0.007283, 0.01758, 0.275), (0.007631, 0.01842, 0.275), (0.007631, -0.01842, 0.275), (0.007283, -0.01758, 0.275), (0.01057, -0.01582, 0.275), (0.01108, -0.01658, 0.275), (-0.01956, 0.00389, 0.275), (-0.01867, 0.003713, 0.275), (-0.01903, 1.712e-08, 0.275), (-0.01994, 1.688e-08, 0.275), (0.01658, 0.01108, 0.275), (0.01582, 0.01057, 0.275), (0.01346, 0.01346, 0.275), (0.0141, 0.0141, 0.275), (1.595e-09, -0.01994, 0.275), (1.2e-09, -0.01903, 0.275), (0.003713, -0.01867, 0.275), (0.00389, -0.01956, 0.275), (-0.01658, 0.01108, 0.275), (-0.01582, 0.01057, 0.275), (-0.01758, 0.007283, 0.275), (-0.01842, 0.007631, 0.275), (0.01956, 0.00389, 0.275), (0.01867, 0.003713, 0.275), (0.01758, 0.007283, 0.275), (0.01842, 0.007631, 0.275), (-0.01108, 0.01658, 0.275), (-0.01057, 0.01582, 0.275), (-0.01346, 0.01346, 0.275), (-0.0141, 0.0141, 0.275), (-0.007631, -0.01842, 0.275), (-0.007283, -0.01758, 0.275), (-0.003713, -0.01867, 0.275), (-0.00389, -0.01956, 0.275), (0.01903, 3.406e-08, 0.275), (0.01994, 3.463e-08, 0.275), (-0.007283, 0.01758, 0.275), (-0.007631, 0.01842, 0.275), (-0.01057, -0.01582, 0.275), (-0.01108, -0.01658, 0.275), (0.004068, 0.02045, 0.2902), (0.004068, 0.02045, 0.2874), (-4.945e-09, 0.02085, 0.2874), (-4.945e-09, 0.02085, 0.2902), (0.01474, -0.01474, 0.2902), (0.01474, -0.01474, 0.2874), (0.01734, -0.01158, 0.2874), (0.01734, -0.01158, 0.2902), (-0.02045, -0.004068, 0.2902), (-0.02045, -0.004068, 0.2874), (-0.01926, -0.007979, 0.2874), (-0.01926, -0.007979, 0.2902), (0.01158, 0.01734, 0.2902), (0.01158, 0.01734, 0.2874), (0.007979, 0.01926, 0.2874), (0.007979, 0.01926, 0.2902), (0.007979, -0.01926, 0.2902), (0.007979, -0.01926, 0.2874), (0.01158, -0.01734, 0.2874), (0.01158, -0.01734, 0.2902), (-0.02045, 0.004068, 0.2902), (-0.02045, 0.004068, 0.2874), (-0.02085, 1.663e-08, 0.2874), (-0.02085, 1.663e-08, 0.2902), (0.01734, 0.01158, 0.2902), (0.01734, 0.01158, 0.2874), (0.01474, 0.01474, 0.2874), (0.01474, 0.01474, 0.2902), (1.849e-09, -0.02085, 0.2902), (1.849e-09, -0.02085, 0.2874), (0.004068, -0.02045, 0.2874), (0.004068, -0.02045, 0.2902), (-0.01734, 0.01158, 0.2902), (-0.01734, 0.01158, 0.2874), (-0.01926, 0.007979, 0.2874), (-0.01926, 0.007979, 0.2902), (0.02045, 0.004068, 0.2902), (0.02045, 0.004068, 0.2874), (0.01926, 0.007979, 0.2874), (0.01926, 0.007979, 0.2902), (-0.01158, 0.01734, 0.2902), (-0.01158, 0.01734, 0.2874), (-0.01474, 0.01474, 0.2874), (-0.01474, 0.01474, 0.2902), (-0.007979, -0.01926, 0.2902), (-0.007979, -0.01926, 0.2874), (-0.004068, -0.02045, 0.2874), (-0.004068, -0.02045, 0.2902), (0.02045, -0.004068, 0.2902), (0.02045, -0.004068, 0.2874), (0.02085, 3.519e-08, 0.2874), (0.02085, 3.519e-08, 0.2902), (-0.004068, 0.02045, 0.2902), (-0.004068, 0.02045, 0.2874), (-0.007979, 0.01926, 0.2874), (-0.007979, 0.01926, 0.2902), (-0.01474, -0.01474, 0.2902), (-0.01474, -0.01474, 0.2874), (-0.01158, -0.01734, 0.2874), (-0.01158, -0.01734, 0.2902), (0.01926, -0.007979, 0.2874), (0.01926, -0.007979, 0.2902), (-0.01734, -0.01158, 0.2874), (-0.01734, -0.01158, 0.2902), (0.02045, -0.004068, 0.2789), (0.02045, -0.004068, 0.2754), (0.02085, 3.52e-08, 0.2754), (0.02085, 3.52e-08, 0.2789), (-0.004068, 0.02045, 0.2789), (-0.004068, 0.02045, 0.2754), (-0.007979, 0.01926, 0.2754), (-0.007979, 0.01926, 0.2789), (-0.01474, -0.01474, 0.2789), (-0.01474, -0.01474, 0.2754), (-0.01158, -0.01734, 0.2754), (-0.01158, -0.01734, 0.2789), (0.01734, -0.01158, 0.2789), (0.01734, -0.01158, 0.2754), (0.01926, -0.007979, 0.2754), (0.01926, -0.007979, 0.2789), (-0.01926, -0.007979, 0.2789), (-0.01926, -0.007979, 0.2754), (-0.01734, -0.01158, 0.2754), (-0.01734, -0.01158, 0.2789), (0.007979, 0.01926, 0.2789), (0.007979, 0.01926, 0.2754), (0.004068, 0.02045, 0.2754), (0.004068, 0.02045, 0.2789), (0.01158, -0.01734, 0.2789), (0.01158, -0.01734, 0.2754), (0.01474, -0.01474, 0.2754), (0.01474, -0.01474, 0.2789), (-0.02085, 1.665e-08, 0.2789), (-0.02085, 1.665e-08, 0.2754), (-0.02045, -0.004068, 0.2754), (-0.02045, -0.004068, 0.2789), (0.01474, 0.01474, 0.2789), (0.01474, 0.01474, 0.2754), (0.01158, 0.01734, 0.2754), (0.01158, 0.01734, 0.2789), (0.004068, -0.02045, 0.2789), (0.004068, -0.02045, 0.2754), (0.007979, -0.01926, 0.2754), (0.007979, -0.01926, 0.2789), (-0.01926, 0.007979, 0.2789), (-0.01926, 0.007979, 0.2754), (-0.02045, 0.004068, 0.2754), (-0.02045, 0.004068, 0.2789), (0.01926, 0.007979, 0.2789), (0.01926, 0.007979, 0.2754), (0.01734, 0.01158, 0.2754), (0.01734, 0.01158, 0.2789), (-0.01474, 0.01474, 0.2789), (-0.01474, 0.01474, 0.2754), (-0.01734, 0.01158, 0.2754), (-0.01734, 0.01158, 0.2789), (-0.004068, -0.02045, 0.2789), (-0.004068, -0.02045, 0.2754), (1.991e-09, -0.02085, 0.2754), (1.991e-09, -0.02085, 0.2789), (0.02045, 0.004068, 0.2754), (0.02045, 0.004068, 0.2789), (-0.01158, 0.01734, 0.2754), (-0.01158, 0.01734, 0.2789), (-0.007979, -0.01926, 0.2754), (-0.007979, -0.01926, 0.2789), (-4.803e-09, 0.02085, 0.2789), (-4.803e-09, 0.02085, 0.2754), (0.01547, 0.01034, 0.2864), (0.01547, 0.01034, 0.2797), (0.01316, 0.01316, 0.2797), (0.01316, 0.01316, 0.2864), (9.79e-10, -0.01861, 0.2864), (9.79e-10, -0.01861, 0.2797), (0.00363, -0.01825, 0.2797), (0.00363, -0.01825, 0.2864), (-0.01547, 0.01034, 0.2864), (-0.01547, 0.01034, 0.2797), (-0.01719, 0.00712, 0.2797), (-0.01719, 0.00712, 0.2864), (0.01825, 0.00363, 0.2864), (0.01825, 0.00363, 0.2797), (0.01719, 0.00712, 0.2797), (0.01719, 0.00712, 0.2864), (-0.01034, 0.01547, 0.2864), (-0.01034, 0.01547, 0.2797), (-0.01316, 0.01316, 0.2797), (-0.01316, 0.01316, 0.2864), (-0.00712, -0.01719, 0.2864), (-0.00712, -0.01719, 0.2797), (-0.00363, -0.01825, 0.2797), (-0.00363, -0.01825, 0.2864), (0.01825, -0.00363, 0.2864), (0.01825, -0.00363, 0.2797), (0.01861, 3.379e-08, 0.2797), (0.01861, 3.379e-08, 0.2864), (-0.00363, 0.01825, 0.2864), (-0.00363, 0.01825, 0.2797), (-0.00712, 0.01719, 0.2797), (-0.00712, 0.01719, 0.2864), (-0.01316, -0.01316, 0.2864), (-0.01316, -0.01316, 0.2797), (-0.01034, -0.01547, 0.2797), (-0.01034, -0.01547, 0.2864), (0.01547, -0.01034, 0.2864), (0.01547, -0.01034, 0.2797), (0.01719, -0.00712, 0.2797), (0.01719, -0.00712, 0.2864), (-0.01719, -0.00712, 0.2864), (-0.01719, -0.00712, 0.2797), (-0.01547, -0.01034, 0.2797), (-0.01547, -0.01034, 0.2864), (0.00712, 0.01719, 0.2864), (0.00712, 0.01719, 0.2797), (0.00363, 0.01825, 0.2797), (0.00363, 0.01825, 0.2864), (0.01034, -0.01547, 0.2864), (0.01034, -0.01547, 0.2797), (0.01316, -0.01316, 0.2797), (0.01316, -0.01316, 0.2864), (-0.01861, 1.723e-08, 0.2864), (-0.01861, 1.723e-08, 0.2797), (-0.01825, -0.00363, 0.2797), (-0.01825, -0.00363, 0.2864), (0.01034, 0.01547, 0.2797), (0.01034, 0.01547, 0.2864), (0.00712, -0.01719, 0.2797), (0.00712, -0.01719, 0.2864), (-0.01825, 0.00363, 0.2797), (-0.01825, 0.00363, 0.2864), (-5.084e-09, 0.01861, 0.2864), (-5.084e-09, 0.01861, 0.2797), (0.01507, 0.01007, 0.2744), (0.01281, 0.01281, 0.2744), (8.042e-10, -0.01812, 0.2744), (0.003535, -0.01777, 0.2744), (-0.01507, 0.01007, 0.2744), (-0.01674, 0.006935, 0.2744), (0.01777, 0.003535, 0.2744), (0.01674, 0.006935, 0.2744), (-0.01007, 0.01507, 0.2744), (-0.01281, 0.01281, 0.2744), (-0.006935, -0.01674, 0.2744), (-0.003535, -0.01777, 0.2744), (0.01777, -0.003535, 0.2744), (0.01812, 3.349e-08, 0.2744), (-0.003535, 0.01777, 0.2744), (-0.006935, 0.01674, 0.2744), (-0.01281, -0.01281, 0.2744), (-0.01007, -0.01507, 0.2744), (0.01507, -0.01007, 0.2744), (0.01674, -0.006935, 0.2744), (-0.01674, -0.006935, 0.2744), (-0.01507, -0.01007, 0.2744), (0.006935, 0.01674, 0.2744), (0.003535, 0.01777, 0.2744), (0.01007, -0.01507, 0.2744), (0.01281, -0.01281, 0.2744), (-0.01812, 1.736e-08, 0.2744), (-0.01777, -0.003535, 0.2744), (0.01007, 0.01507, 0.2744), (0.006935, -0.01674, 0.2744), (-0.01777, 0.003535, 0.2744), (-5.101e-09, 0.01812, 0.2744), (0.0, 0.06138, 0.02203), (0.0, 0.06138, 0.2678), (0.01197, 0.0602, 0.02203), (0.01197, 0.0602, 0.2678), (0.02349, 0.05671, 0.02203), (0.02349, 0.05671, 0.2678), (0.0341, 0.05104, 0.02203), (0.0341, 0.05104, 0.2678), (0.0434, 0.0434, 0.02203), (0.0434, 0.0434, 0.2678), (0.05104, 0.0341, 0.02203), (0.05104, 0.0341, 0.2678), (0.05671, 0.02349, 0.02203), (0.05671, 0.02349, 0.2678), (0.0602, 0.01197, 0.02203), (0.0602, 0.01197, 0.2678), (0.06138, 4.634e-09, 0.02203), (0.06138, 4.634e-09, 0.2678), (0.0602, -0.01197, 0.02203), (0.0602, -0.01197, 0.2678), (0.05671, -0.02349, 0.02203), (0.05671, -0.02349, 0.2678), (0.05104, -0.0341, 0.02203), (0.05104, -0.0341, 0.2678), (0.0434, -0.0434, 0.02203), (0.0434, -0.0434, 0.2678), (0.0341, -0.05104, 0.02203), (0.0341, -0.05104, 0.2678), (0.02349, -0.05671, 0.02203), (0.02349, -0.05671, 0.2678), (0.01197, -0.0602, 0.02203), (0.01197, -0.0602, 0.2678), (-2e-08, -0.06138, 0.02203), (-2e-08, -0.06138, 0.2678), (-0.01198, -0.0602, 0.02203), (-0.01198, -0.0602, 0.2678), (-0.02349, -0.05671, 0.02203), (-0.02349, -0.05671, 0.2678), (-0.0341, -0.05104, 0.02203), (-0.0341, -0.05104, 0.2678), (-0.0434, -0.0434, 0.02203), (-0.0434, -0.0434, 0.2678), (-0.05104, -0.0341, 0.02203), (-0.05104, -0.0341, 0.2678), (-0.05671, -0.02349, 0.02203), (-0.05671, -0.02349, 0.2678), (-0.0602, -0.01197, 0.02203), (-0.0602, -0.01197, 0.2678), (-0.06138, 5.927e-08, 0.02203), (-0.06138, 5.927e-08, 0.2678), (-0.0602, 0.01198, 0.02203), (-0.0602, 0.01198, 0.2678), (-0.05671, 0.02349, 0.02203), (-0.05671, 0.02349, 0.2678), (-0.05104, 0.0341, 0.02203), (-0.05104, 0.0341, 0.2678), (-0.0434, 0.0434, 0.02203), (-0.0434, 0.0434, 0.2678), (-0.0341, 0.05104, 0.02203), (-0.0341, 0.05104, 0.2678), (-0.02349, 0.05671, 0.02203), (-0.02349, 0.05671, 0.2678), (-0.01197, 0.0602, 0.02203), (-0.01197, 0.0602, 0.2678), (0.0, 0.06138, 0.02548), (0.0, 0.06138, 0.2644), (0.01197, 0.0602, 0.2644), (0.01197, 0.0602, 0.02548), (0.02349, 0.05671, 0.2644), (0.02349, 0.05671, 0.02548), (0.0341, 0.05104, 0.2644), (0.0341, 0.05104, 0.02548), (0.0434, 0.0434, 0.2644), (0.0434, 0.0434, 0.02548), (0.05104, 0.0341, 0.2644), (0.05104, 0.0341, 0.02548), (0.05671, 0.02349, 0.2644), (0.05671, 0.02349, 0.02548), (0.0602, 0.01197, 0.2644), (0.0602, 0.01197, 0.02548), (0.06138, 4.634e-09, 0.2644), (0.06138, 4.634e-09, 0.02548), (0.0602, -0.01197, 0.2644), (0.0602, -0.01197, 0.02548), (0.05671, -0.02349, 0.2644), (0.05671, -0.02349, 0.02548), (0.05104, -0.0341, 0.2644), (0.05104, -0.0341, 0.02548), (0.0434, -0.0434, 0.2644), (0.0434, -0.0434, 0.02548), (0.0341, -0.05104, 0.2644), (0.0341, -0.05104, 0.02548), (0.02349, -0.05671, 0.2644), (0.02349, -0.05671, 0.02548), (0.01197, -0.0602, 0.2644), (0.01197, -0.0602, 0.02548), (-2e-08, -0.06138, 0.2644), (-2e-08, -0.06138, 0.02548), (-0.01198, -0.0602, 0.2644), (-0.01198, -0.0602, 0.02548), (-0.02349, -0.05671, 0.2644), (-0.02349, -0.05671, 0.02548), (-0.0341, -0.05104, 0.2644), (-0.0341, -0.05104, 0.02548), (-0.0434, -0.0434, 0.2644), (-0.0434, -0.0434, 0.02548), (-0.05104, -0.0341, 0.2644), (-0.05104, -0.0341, 0.02548), (-0.05671, -0.02349, 0.2644), (-0.05671, -0.02349, 0.02548), (-0.0602, -0.01197, 0.2644), (-0.0602, -0.01197, 0.02548), (-0.06138, 5.927e-08, 0.2644), (-0.06138, 5.927e-08, 0.02548), (-0.0602, 0.01198, 0.2644), (-0.0602, 0.01198, 0.02548), (-0.05671, 0.02349, 0.2644), (-0.05671, 0.02349, 0.02548), (-0.05104, 0.0341, 0.2644), (-0.05104, 0.0341, 0.02548), (-0.0434, 0.0434, 0.2644), (-0.0434, 0.0434, 0.02548), (-0.0341, 0.05104, 0.2644), (-0.0341, 0.05104, 0.02548), (-0.02349, 0.05671, 0.2644), (-0.02349, 0.05671, 0.02548), (-0.01197, 0.0602, 0.2644), (-0.01197, 0.0602, 0.02548), (3.26e-10, 0.05817, 0.02203), (3.26e-10, 0.05817, 0.2678), (0.01135, 0.05705, 0.02203), (0.01135, 0.05705, 0.2678), (0.02226, 0.05374, 0.02203), (0.02226, 0.05374, 0.2678), (0.03232, 0.04837, 0.02203), (0.03232, 0.04837, 0.2678), (0.04113, 0.04113, 0.02203), (0.04113, 0.04113, 0.2678), (0.04837, 0.03232, 0.02203), (0.04837, 0.03232, 0.2678), (0.05374, 0.02226, 0.02203), (0.05374, 0.02226, 0.2678), (0.05705, 0.01135, 0.02203), (0.05705, 0.01135, 0.2678), (0.05817, 5.421e-09, 0.02203), (0.05817, 5.421e-09, 0.2678), (0.05705, -0.01135, 0.02203), (0.05705, -0.01135, 0.2678), (0.05374, -0.02226, 0.02203), (0.05374, -0.02226, 0.2678), (0.04837, -0.03232, 0.02203), (0.04837, -0.03232, 0.2678), (0.04113, -0.04113, 0.02203), (0.04113, -0.04113, 0.2678), (0.03232, -0.04837, 0.02203), (0.03232, -0.04837, 0.2678), (0.02226, -0.05374, 0.02203), (0.02226, -0.05374, 0.2678), (0.01135, -0.05705, 0.02203), (0.01135, -0.05705, 0.2678), (-1.863e-08, -0.05817, 0.02203), (-1.863e-08, -0.05817, 0.2678), (-0.01135, -0.05705, 0.02203), (-0.01135, -0.05705, 0.2678), (-0.02226, -0.05374, 0.02203), (-0.02226, -0.05374, 0.2678), (-0.03232, -0.04837, 0.02203), (-0.03232, -0.04837, 0.2678), (-0.04113, -0.04113, 0.02203), (-0.04113, -0.04113, 0.2678), (-0.04837, -0.03232, 0.02203), (-0.04837, -0.03232, 0.2678), (-0.05374, -0.02226, 0.02203), (-0.05374, -0.02226, 0.2678), (-0.05705, -0.01135, 0.02203), (-0.05705, -0.01135, 0.2678), (-0.05817, 5.72e-08, 0.02203), (-0.05817, 5.72e-08, 0.2678), (-0.05705, 0.01135, 0.02203), (-0.05705, 0.01135, 0.2678), (-0.05374, 0.02226, 0.02203), (-0.05374, 0.02226, 0.2678), (-0.04837, 0.03232, 0.02203), (-0.04837, 0.03232, 0.2678), (-0.04113, 0.04113, 0.02203), (-0.04113, 0.04113, 0.2678), (-0.03232, 0.04837, 0.02203), (-0.03232, 0.04837, 0.2678), (-0.02226, 0.05374, 0.02203), (-0.02226, 0.05374, 0.2678), (-0.01135, 0.05705, 0.02203), (-0.01135, 0.05705, 0.2678), (-1.675e-09, 0.01977, 0.02203), (-1.675e-09, 0.01977, 0.2678), (0.003857, 0.01939, 0.02203), (0.003857, 0.01939, 0.2678), (0.007566, 0.01827, 0.02203), (0.007566, 0.01827, 0.2678), (0.01098, 0.01644, 0.02203), (0.01098, 0.01644, 0.2678), (0.01398, 0.01398, 0.02203), (0.01398, 0.01398, 0.2678), (0.01644, 0.01098, 0.02203), (0.01644, 0.01098, 0.2678), (0.01827, 0.007566, 0.02203), (0.01827, 0.007566, 0.2678), (0.01939, 0.003857, 0.02203), (0.01939, 0.003857, 0.2678), (0.01977, 1.427e-08, 0.02203), (0.01977, 1.427e-08, 0.2678), (0.01939, -0.003857, 0.02203), (0.01939, -0.003857, 0.2678), (0.01827, -0.007566, 0.02203), (0.01827, -0.007566, 0.2678), (0.01644, -0.01098, 0.02203), (0.01644, -0.01098, 0.2678), (0.01398, -0.01398, 0.02203), (0.01398, -0.01398, 0.2678), (0.01098, -0.01644, 0.02203), (0.01098, -0.01644, 0.2678), (0.007566, -0.01827, 0.02203), (0.007566, -0.01827, 0.2678), (0.003857, -0.01939, 0.02203), (0.003857, -0.01939, 0.2678), (-8.118e-09, -0.01977, 0.02203), (-8.118e-09, -0.01977, 0.2678), (-0.003857, -0.01939, 0.02203), (-0.003857, -0.01939, 0.2678), (-0.007566, -0.01827, 0.02203), (-0.007566, -0.01827, 0.2678), (-0.01098, -0.01644, 0.02203), (-0.01098, -0.01644, 0.2678), (-0.01398, -0.01398, 0.02203), (-0.01398, -0.01398, 0.2678), (-0.01644, -0.01098, 0.02203), (-0.01644, -0.01098, 0.2678), (-0.01827, -0.007566, 0.02203), (-0.01827, -0.007566, 0.2678), (-0.01939, -0.003857, 0.02203), (-0.01939, -0.003857, 0.2678), (-0.01977, 3.187e-08, 0.02203), (-0.01977, 3.187e-08, 0.2678), (-0.01939, 0.003857, 0.02203), (-0.01939, 0.003857, 0.2678), (-0.01827, 0.007566, 0.02203), (-0.01827, 0.007566, 0.2678), (-0.01644, 0.01098, 0.02203), (-0.01644, 0.01098, 0.2678), (-0.01398, 0.01398, 0.02203), (-0.01398, 0.01398, 0.2678), (-0.01098, 0.01644, 0.02203), (-0.01098, 0.01644, 0.2678), (-0.007566, 0.01827, 0.02203), (-0.007566, 0.01827, 0.2678), (-0.003857, 0.01939, 0.02203), (-0.003857, 0.01939, 0.2678), (-0.01958, -0.00811, 0.2678), (-0.01762, -0.01177, 0.2678), (0.01762, -0.01177, 0.2678), (0.01958, -0.00811, 0.2678), (-0.01958, 0.00811, 0.2678), (-0.02079, 0.004135, 0.2678), (0.004135, -0.02079, 0.2678), (0.00811, -0.01958, 0.2678), (0.01499, 0.01499, 0.2678), (0.01177, 0.01762, 0.2678), (-0.00811, 0.01958, 0.2678), (-0.01177, 0.01762, 0.2678), (-0.01177, -0.01762, 0.2678), (-0.00811, -0.01958, 0.2678), (0.02119, 1.395e-08, 0.2678), (0.02079, 0.004135, 0.2678), (-0.02079, -0.004134, 0.2678), (0.01499, -0.01499, 0.2678), (0.004135, 0.02079, 0.2678), (-1.601e-09, 0.02119, 0.2678), (-0.01762, 0.01177, 0.2678), (-8.507e-09, -0.02119, 0.2678), (0.01762, 0.01177, 0.2678), (-0.004134, 0.02079, 0.2678), (-0.01499, -0.01499, 0.2678), (0.02079, -0.004135, 0.2678), (-0.02119, 3.281e-08, 0.2678), (0.01177, -0.01762, 0.2678), (0.00811, 0.01958, 0.2678), (-0.01499, 0.01499, 0.2678), (-0.004135, -0.02079, 0.2678), (0.01958, 0.00811, 0.2678), (0.01222, 0.01828, 0.02203), (0.01555, 0.01555, 0.02203), (-0.01222, 0.01828, 0.02203), (-0.008415, 0.02031, 0.02203), (-0.008415, -0.02031, 0.02203), (-0.01222, -0.01828, 0.02203), (0.02157, 0.00429, 0.02203), (0.02199, 1.376e-08, 0.02203), (-0.02031, -0.008415, 0.02203), (-0.02157, -0.00429, 0.02203), (0.01828, -0.01222, 0.02203), (0.01555, -0.01555, 0.02203), (-1.56e-09, 0.02199, 0.02203), (0.00429, 0.02157, 0.02203), (-0.02031, 0.008415, 0.02203), (-0.01828, 0.01222, 0.02203), (0.00429, -0.02157, 0.02203), (-8.724e-09, -0.02199, 0.02203), (0.01828, 0.01222, 0.02203), (-0.00429, 0.02157, 0.02203), (-0.01555, -0.01555, 0.02203), (0.02157, -0.00429, 0.02203), (-0.02199, 3.333e-08, 0.02203), (0.01222, -0.01828, 0.02203), (0.008415, 0.02031, 0.02203), (-0.01555, 0.01555, 0.02203), (-0.00429, -0.02157, 0.02203), (0.02031, 0.008415, 0.02203), (-0.01828, -0.01222, 0.02203), (0.02031, -0.008415, 0.02203), (-0.02157, 0.00429, 0.02203), (0.008415, -0.02031, 0.02203)], [], [(64, 65, 55, 54), (66, 67, 33, 32), (68, 69, 44, 43), (70, 66, 32, 63), (71, 72, 53, 52), (73, 74, 42, 41), (75, 76, 62, 61), (77, 78, 51, 50), (79, 80, 40, 39), (81, 82, 60, 59), (83, 84, 49, 48), (85, 86, 38, 37), (87, 88, 58, 57), (89, 90, 36, 35), (91, 92, 47, 46), (65, 93, 56, 55), (67, 94, 34, 33), (69, 95, 45, 44), (72, 64, 54, 53), (74, 68, 43, 42), (76, 70, 63, 62), (78, 71, 52, 51), (80, 73, 41, 40), (82, 75, 61, 60), (84, 77, 50, 49), (86, 79, 39, 38), (88, 81, 59, 58), (90, 85, 37, 36), (92, 83, 48, 47), (93, 87, 57, 56), (94, 89, 35, 34), (95, 91, 46, 45), (241, 224, 65, 64), (242, 225, 67, 66), (243, 226, 69, 68), (244, 242, 66, 70), (245, 227, 72, 71), (246, 228, 74, 73), (247, 229, 76, 75), (248, 230, 78, 77), (249, 231, 80, 79), (250, 232, 82, 81), (251, 233, 84, 83), (252, 234, 86, 85), (253, 235, 88, 87), (254, 236, 90, 89), (255, 237, 92, 91), (224, 238, 93, 65), (225, 239, 94, 67), (226, 240, 95, 69), (227, 241, 64, 72), (228, 243, 68, 74), (229, 244, 70, 76), (230, 245, 71, 78), (231, 246, 73, 80), (232, 247, 75, 82), (233, 248, 77, 84), (234, 249, 79, 86), (235, 250, 81, 88), (236, 252, 85, 90), (237, 251, 83, 92), (238, 253, 87, 93), (239, 254, 89, 94), (240, 255, 91, 95), (160, 161, 120, 119), (162, 163, 98, 97), (164, 165, 109, 108), (166, 167, 118, 117), (168, 169, 107, 106), (170, 171, 127, 126), (172, 173, 116, 115), (174, 175, 105, 104), (176, 177, 125, 124), (178, 179, 114, 113), (180, 181, 103, 102), (182, 183, 123, 122), (184, 185, 101, 100), (186, 187, 112, 111), (161, 188, 121, 120), (163, 189, 99, 98), (165, 190, 110, 109), (167, 160, 119, 118), (191, 162, 97, 96), (169, 164, 108, 107), (171, 191, 96, 127), (173, 166, 117, 116), (175, 168, 106, 105), (177, 170, 126, 125), (179, 172, 115, 114), (181, 174, 104, 103), (183, 176, 124, 123), (187, 178, 113, 112), (185, 180, 102, 101), (188, 182, 122, 121), (189, 184, 100, 99), (190, 186, 111, 110), (1120, 1121, 156, 155), (1122, 1123, 145, 144), (1124, 1125, 134, 133), (1126, 1127, 154, 153), (1128, 1129, 132, 131), (1130, 1131, 143, 142), (1132, 1133, 152, 151), (1134, 1135, 130, 129), (1136, 1137, 141, 140), (1138, 1139, 150, 149), (1140, 1141, 139, 138), (1142, 1143, 159, 158), (1144, 1145, 148, 147), (1146, 1147, 137, 136), (1121, 1148, 157, 156), (1123, 1149, 146, 145), (1125, 1150, 135, 134), (1127, 1120, 155, 154), (1129, 1124, 133, 132), (1131, 1122, 144, 143), (1133, 1126, 153, 152), (1135, 1128, 131, 130), (1137, 1130, 142, 141), (1139, 1132, 151, 150), (1151, 1134, 129, 128), (1141, 1136, 140, 139), (1143, 1151, 128, 159), (1145, 1138, 149, 148), (1147, 1140, 138, 137), (1148, 1142, 158, 157), (1149, 1144, 147, 146), (1150, 1146, 136, 135), (55, 56, 161, 160), (33, 34, 163, 162), (44, 45, 165, 164), (53, 54, 167, 166), (42, 43, 169, 168), (62, 63, 171, 170), (51, 52, 173, 172), (40, 41, 175, 174), (60, 61, 177, 176), (49, 50, 179, 178), (38, 39, 181, 180), (58, 59, 183, 182), (36, 37, 185, 184), (47, 48, 187, 186), (56, 57, 188, 161), (34, 35, 189, 163), (45, 46, 190, 165), (54, 55, 160, 167), (32, 33, 162, 191), (43, 44, 164, 169), (63, 32, 191, 171), (52, 53, 166, 173), (41, 42, 168, 175), (61, 62, 170, 177), (50, 51, 172, 179), (39, 40, 174, 181), (59, 60, 176, 183), (48, 49, 178, 187), (37, 38, 180, 185), (57, 58, 182, 188), (35, 36, 184, 189), (46, 47, 186, 190), (288, 303, 207, 192), (289, 304, 208, 193), (290, 305, 209, 194), (291, 289, 193, 195), (292, 306, 210, 196), (293, 307, 211, 197), (294, 308, 212, 198), (295, 309, 213, 199), (296, 310, 214, 200), (297, 311, 215, 201), (298, 312, 216, 202), (299, 313, 217, 203), (300, 314, 218, 204), (301, 315, 219, 205), (302, 316, 220, 206), (303, 317, 221, 207), (304, 318, 222, 208), (305, 319, 223, 209), (306, 288, 192, 210), (307, 290, 194, 211), (308, 291, 195, 212), (309, 292, 196, 213), (310, 293, 197, 214), (311, 294, 198, 215), (312, 295, 199, 216), (313, 296, 200, 217), (314, 297, 201, 218), (315, 299, 203, 219), (316, 298, 202, 220), (317, 300, 204, 221), (318, 301, 205, 222), (319, 302, 206, 223), (256, 271, 224, 241), (257, 272, 225, 242), (258, 273, 226, 243), (259, 257, 242, 244), (260, 274, 227, 245), (261, 275, 228, 246), (262, 276, 229, 247), (263, 277, 230, 248), (264, 278, 231, 249), (265, 279, 232, 250), (266, 280, 233, 251), (267, 281, 234, 252), (268, 282, 235, 253), (269, 283, 236, 254), (270, 284, 237, 255), (271, 285, 238, 224), (272, 286, 239, 225), (273, 287, 240, 226), (274, 256, 241, 227), (275, 258, 243, 228), (276, 259, 244, 229), (277, 260, 245, 230), (278, 261, 246, 231), (279, 262, 247, 232), (280, 263, 248, 233), (281, 264, 249, 234), (282, 265, 250, 235), (283, 267, 252, 236), (284, 266, 251, 237), (285, 268, 253, 238), (286, 269, 254, 239), (287, 270, 255, 240), (192, 207, 271, 256), (193, 208, 272, 257), (194, 209, 273, 258), (195, 193, 257, 259), (196, 210, 274, 260), (197, 211, 275, 261), (198, 212, 276, 262), (199, 213, 277, 263), (200, 214, 278, 264), (201, 215, 279, 265), (202, 216, 280, 266), (203, 217, 281, 267), (204, 218, 282, 268), (205, 219, 283, 269), (206, 220, 284, 270), (207, 221, 285, 271), (208, 222, 286, 272), (209, 223, 287, 273), (210, 192, 256, 274), (211, 194, 258, 275), (212, 195, 259, 276), (213, 196, 260, 277), (214, 197, 261, 278), (215, 198, 262, 279), (216, 199, 263, 280), (217, 200, 264, 281), (218, 201, 265, 282), (219, 203, 267, 283), (220, 202, 266, 284), (221, 204, 268, 285), (222, 205, 269, 286), (223, 206, 270, 287), (22, 23, 303, 288), (0, 1, 304, 289), (11, 12, 305, 290), (31, 0, 289, 291), (20, 21, 306, 292), (9, 10, 307, 293), (29, 30, 308, 294), (18, 19, 309, 295), (7, 8, 310, 296), (27, 28, 311, 297), (16, 17, 312, 298), (5, 6, 313, 299), (25, 26, 314, 300), (3, 4, 315, 301), (14, 15, 316, 302), (23, 24, 317, 303), (1, 2, 318, 304), (12, 13, 319, 305), (21, 22, 288, 306), (10, 11, 290, 307), (30, 31, 291, 308), (19, 20, 292, 309), (8, 9, 293, 310), (28, 29, 294, 311), (17, 18, 295, 312), (6, 7, 296, 313), (26, 27, 297, 314), (4, 5, 299, 315), (15, 16, 298, 316), (24, 25, 300, 317), (2, 3, 301, 318), (13, 14, 302, 319), (864, 867, 343, 342), (868, 871, 321, 320), (872, 875, 332, 331), (876, 868, 320, 351), (878, 881, 341, 340), (882, 885, 330, 329), (886, 889, 350, 349), (890, 893, 339, 338), (894, 897, 328, 327), (898, 901, 348, 347), (902, 905, 337, 336), (906, 909, 326, 325), (910, 913, 346, 345), (914, 917, 324, 323), (918, 921, 335, 334), (867, 923, 344, 343), (871, 925, 322, 321), (875, 927, 333, 332), (881, 864, 342, 341), (885, 872, 331, 330), (889, 876, 351, 350), (893, 878, 340, 339), (897, 882, 329, 328), (901, 886, 349, 348), (905, 890, 338, 337), (909, 894, 327, 326), (913, 898, 347, 346), (917, 906, 325, 324), (921, 902, 336, 335), (923, 910, 345, 344), (925, 914, 323, 322), (927, 918, 334, 333), (992, 995, 376, 375), (996, 999, 354, 353), (1000, 1003, 365, 364), (1004, 1007, 374, 373), (1008, 1011, 363, 362), (1012, 1015, 383, 382), (1016, 1019, 372, 371), (1020, 1023, 361, 360), (1024, 1027, 381, 380), (1028, 1031, 370, 369), (1032, 1035, 359, 358), (1036, 1039, 379, 378), (1040, 1043, 357, 356), (1044, 1047, 368, 367), (995, 1049, 377, 376), (999, 1051, 355, 354), (1003, 1053, 366, 365), (1007, 992, 375, 374), (1054, 996, 353, 352), (1011, 1000, 364, 363), (1015, 1054, 352, 383), (1019, 1004, 373, 372), (1023, 1008, 362, 361), (1027, 1012, 382, 381), (1031, 1016, 371, 370), (1035, 1020, 360, 359), (1039, 1024, 380, 379), (1047, 1028, 369, 368), (1043, 1032, 358, 357), (1049, 1036, 378, 377), (1051, 1040, 356, 355), (1053, 1044, 367, 366), (800, 803, 410, 409), (804, 807, 388, 387), (808, 811, 399, 398), (812, 815, 408, 407), (816, 819, 386, 385), (820, 823, 397, 396), (824, 827, 406, 405), (828, 831, 395, 394), (832, 835, 415, 414), (836, 839, 404, 403), (840, 843, 393, 392), (844, 847, 413, 412), (848, 851, 402, 401), (852, 855, 391, 390), (803, 857, 411, 410), (807, 859, 389, 388), (811, 861, 400, 399), (815, 800, 409, 408), (819, 804, 387, 386), (823, 808, 398, 397), (827, 812, 407, 406), (862, 816, 385, 384), (831, 820, 396, 395), (835, 862, 384, 415), (839, 824, 405, 404), (843, 828, 394, 393), (847, 832, 414, 413), (851, 836, 403, 402), (855, 840, 392, 391), (857, 844, 412, 411), (861, 848, 401, 400), (859, 852, 390, 389), (1056, 1059, 444, 443), (1060, 1063, 433, 432), (1064, 1067, 422, 421), (1068, 1071, 442, 441), (1072, 1075, 420, 419), (1076, 1079, 431, 430), (1080, 1083, 440, 439), (1084, 1087, 418, 417), (1088, 1091, 429, 428), (1092, 1095, 438, 437), (1096, 1099, 427, 426), (1100, 1103, 447, 446), (1104, 1107, 436, 435), (1108, 1111, 425, 424), (1059, 1113, 445, 444), (1063, 1115, 434, 433), (1067, 1117, 423, 422), (1071, 1056, 443, 442), (1075, 1064, 421, 420), (1079, 1060, 432, 431), (1083, 1068, 441, 440), (1087, 1072, 419, 418), (1091, 1076, 430, 429), (1095, 1080, 439, 438), (1118, 1084, 417, 416), (1099, 1088, 428, 427), (1103, 1118, 416, 447), (1107, 1092, 437, 436), (1111, 1096, 426, 425), (1113, 1100, 446, 445), (1115, 1104, 435, 434), (1117, 1108, 424, 423), (736, 739, 478, 477), (740, 743, 467, 466), (744, 747, 456, 455), (748, 751, 476, 475), (752, 755, 465, 464), (756, 759, 454, 453), (760, 763, 474, 473), (764, 767, 452, 451), (768, 771, 463, 462), (772, 775, 472, 471), (776, 779, 450, 449), (780, 783, 461, 460), (784, 787, 470, 469), (788, 791, 459, 458), (739, 793, 479, 478), (743, 795, 468, 467), (747, 797, 457, 456), (751, 736, 477, 476), (755, 740, 466, 465), (759, 744, 455, 454), (763, 748, 475, 474), (767, 756, 453, 452), (771, 752, 464, 463), (775, 760, 473, 472), (779, 764, 451, 450), (783, 768, 462, 461), (787, 772, 471, 470), (798, 776, 449, 448), (791, 780, 460, 459), (793, 798, 448, 479), (795, 784, 469, 468), (797, 788, 458, 457), (928, 931, 480, 511), (932, 935, 501, 500), (936, 939, 490, 489), (940, 943, 510, 509), (944, 947, 499, 498), (948, 951, 488, 487), (952, 955, 508, 507), (956, 959, 497, 496), (960, 963, 486, 485), (964, 967, 506, 505), (968, 971, 484, 483), (972, 975, 495, 494), (976, 979, 504, 503), (980, 983, 482, 481), (984, 987, 493, 492), (935, 989, 502, 501), (939, 991, 491, 490), (943, 928, 511, 510), (947, 932, 500, 499), (951, 936, 489, 488), (955, 940, 509, 508), (959, 944, 498, 497), (963, 948, 487, 486), (967, 952, 507, 506), (971, 960, 485, 484), (975, 956, 496, 495), (979, 964, 505, 504), (983, 968, 483, 482), (987, 972, 494, 493), (989, 976, 503, 502), (931, 980, 481, 480), (991, 984, 492, 491), (672, 675, 535, 534), (676, 679, 513, 512), (680, 683, 524, 523), (684, 676, 512, 543), (686, 689, 533, 532), (690, 693, 522, 521), (694, 697, 542, 541), (698, 701, 531, 530), (702, 705, 520, 519), (706, 709, 540, 539), (710, 713, 529, 528), (714, 717, 518, 517), (718, 721, 538, 537), (722, 725, 516, 515), (726, 729, 527, 526), (675, 731, 536, 535), (679, 733, 514, 513), (683, 735, 525, 524), (689, 672, 534, 533), (693, 680, 523, 522), (697, 684, 543, 542), (701, 686, 532, 531), (705, 690, 521, 520), (709, 694, 541, 540), (713, 698, 530, 529), (717, 702, 519, 518), (721, 706, 539, 538), (725, 714, 517, 516), (729, 710, 528, 527), (731, 718, 537, 536), (733, 722, 515, 514), (735, 726, 526, 525), (608, 611, 569, 568), (612, 615, 547, 546), (616, 619, 558, 557), (620, 623, 567, 566), (624, 627, 545, 544), (628, 631, 556, 555), (632, 624, 544, 575), (634, 637, 565, 564), (638, 641, 554, 553), (642, 645, 574, 573), (646, 649, 563, 562), (650, 653, 552, 551), (654, 657, 572, 571), (658, 661, 561, 560), (662, 665, 550, 549), (611, 667, 570, 569), (615, 669, 548, 547), (619, 671, 559, 558), (623, 608, 568, 567), (627, 612, 546, 545), (631, 616, 557, 556), (637, 620, 566, 565), (641, 628, 555, 554), (645, 632, 575, 574), (649, 634, 564, 563), (653, 638, 553, 552), (657, 642, 573, 572), (661, 646, 562, 561), (665, 650, 551, 550), (667, 654, 571, 570), (669, 662, 549, 548), (671, 658, 560, 559), (570, 571, 603, 602), (548, 549, 581, 580), (559, 560, 592, 591), (568, 569, 601, 600), (546, 547, 579, 578), (557, 558, 590, 589), (566, 567, 599, 598), (544, 545, 577, 576), (555, 556, 588, 587), (575, 544, 576, 607), (564, 565, 597, 596), (553, 554, 586, 585), (573, 574, 606, 605), (562, 563, 595, 594), (551, 552, 584, 583), (571, 572, 604, 603), (560, 561, 593, 592), (549, 550, 582, 581), (569, 570, 602, 601), (547, 548, 580, 579), (558, 559, 591, 590), (567, 568, 600, 599), (545, 546, 578, 577), (556, 557, 589, 588), (565, 566, 598, 597), (554, 555, 587, 586), (574, 575, 607, 606), (563, 564, 596, 595), (552, 553, 585, 584), (572, 573, 605, 604), (561, 562, 594, 593), (550, 551, 583, 582), (577, 578, 579, 580, 581, 582, 583, 584, 585, 586, 587, 588, 589, 590, 591, 592, 593, 594, 595, 596, 597, 598, 599, 600, 601, 602, 603, 604, 605, 606, 607, 576), (536, 537, 610, 609), (609, 610, 611, 608), (514, 515, 614, 613), (613, 614, 615, 612), (525, 526, 618, 617), (617, 618, 619, 616), (534, 535, 622, 621), (621, 622, 623, 620), (512, 513, 626, 625), (625, 626, 627, 624), (523, 524, 630, 629), (629, 630, 631, 628), (543, 512, 625, 633), (633, 625, 624, 632), (532, 533, 636, 635), (635, 636, 637, 634), (521, 522, 640, 639), (639, 640, 641, 638), (541, 542, 644, 643), (643, 644, 645, 642), (530, 531, 648, 647), (647, 648, 649, 646), (519, 520, 652, 651), (651, 652, 653, 650), (539, 540, 656, 655), (655, 656, 657, 654), (528, 529, 660, 659), (659, 660, 661, 658), (517, 518, 664, 663), (663, 664, 665, 662), (537, 538, 666, 610), (610, 666, 667, 611), (515, 516, 668, 614), (614, 668, 669, 615), (526, 527, 670, 618), (618, 670, 671, 619), (535, 536, 609, 622), (622, 609, 608, 623), (513, 514, 613, 626), (626, 613, 612, 627), (524, 525, 617, 630), (630, 617, 616, 631), (533, 534, 621, 636), (636, 621, 620, 637), (522, 523, 629, 640), (640, 629, 628, 641), (542, 543, 633, 644), (644, 633, 632, 645), (531, 532, 635, 648), (648, 635, 634, 649), (520, 521, 639, 652), (652, 639, 638, 653), (540, 541, 643, 656), (656, 643, 642, 657), (529, 530, 647, 660), (660, 647, 646, 661), (518, 519, 651, 664), (664, 651, 650, 665), (538, 539, 655, 666), (666, 655, 654, 667), (516, 517, 663, 668), (668, 663, 662, 669), (527, 528, 659, 670), (670, 659, 658, 671), (502, 503, 674, 673), (673, 674, 675, 672), (480, 481, 678, 677), (677, 678, 679, 676), (491, 492, 682, 681), (681, 682, 683, 680), (511, 480, 677, 685), (685, 677, 676, 684), (500, 501, 688, 687), (687, 688, 689, 686), (489, 490, 692, 691), (691, 692, 693, 690), (509, 510, 696, 695), (695, 696, 697, 694), (498, 499, 700, 699), (699, 700, 701, 698), (487, 488, 704, 703), (703, 704, 705, 702), (507, 508, 708, 707), (707, 708, 709, 706), (496, 497, 712, 711), (711, 712, 713, 710), (485, 486, 716, 715), (715, 716, 717, 714), (505, 506, 720, 719), (719, 720, 721, 718), (483, 484, 724, 723), (723, 724, 725, 722), (494, 495, 728, 727), (727, 728, 729, 726), (503, 504, 730, 674), (674, 730, 731, 675), (481, 482, 732, 678), (678, 732, 733, 679), (492, 493, 734, 682), (682, 734, 735, 683), (501, 502, 673, 688), (688, 673, 672, 689), (490, 491, 681, 692), (692, 681, 680, 693), (510, 511, 685, 696), (696, 685, 684, 697), (499, 500, 687, 700), (700, 687, 686, 701), (488, 489, 691, 704), (704, 691, 690, 705), (508, 509, 695, 708), (708, 695, 694, 709), (497, 498, 699, 712), (712, 699, 698, 713), (486, 487, 703, 716), (716, 703, 702, 717), (506, 507, 707, 720), (720, 707, 706, 721), (484, 485, 715, 724), (724, 715, 714, 725), (495, 496, 711, 728), (728, 711, 710, 729), (504, 505, 719, 730), (730, 719, 718, 731), (482, 483, 723, 732), (732, 723, 722, 733), (493, 494, 727, 734), (734, 727, 726, 735), (445, 446, 738, 737), (737, 738, 739, 736), (434, 435, 742, 741), (741, 742, 743, 740), (423, 424, 746, 745), (745, 746, 747, 744), (443, 444, 750, 749), (749, 750, 751, 748), (432, 433, 754, 753), (753, 754, 755, 752), (421, 422, 758, 757), (757, 758, 759, 756), (441, 442, 762, 761), (761, 762, 763, 760), (419, 420, 766, 765), (765, 766, 767, 764), (430, 431, 770, 769), (769, 770, 771, 768), (439, 440, 774, 773), (773, 774, 775, 772), (417, 418, 778, 777), (777, 778, 779, 776), (428, 429, 782, 781), (781, 782, 783, 780), (437, 438, 786, 785), (785, 786, 787, 784), (426, 427, 790, 789), (789, 790, 791, 788), (446, 447, 792, 738), (738, 792, 793, 739), (435, 436, 794, 742), (742, 794, 795, 743), (424, 425, 796, 746), (746, 796, 797, 747), (444, 445, 737, 750), (750, 737, 736, 751), (433, 434, 741, 754), (754, 741, 740, 755), (422, 423, 745, 758), (758, 745, 744, 759), (442, 443, 749, 762), (762, 749, 748, 763), (420, 421, 757, 766), (766, 757, 756, 767), (431, 432, 753, 770), (770, 753, 752, 771), (440, 441, 761, 774), (774, 761, 760, 775), (418, 419, 765, 778), (778, 765, 764, 779), (429, 430, 769, 782), (782, 769, 768, 783), (438, 439, 773, 786), (786, 773, 772, 787), (416, 417, 777, 799), (799, 777, 776, 798), (427, 428, 781, 790), (790, 781, 780, 791), (447, 416, 799, 792), (792, 799, 798, 793), (436, 437, 785, 794), (794, 785, 784, 795), (425, 426, 789, 796), (796, 789, 788, 797), (377, 378, 802, 801), (801, 802, 803, 800), (355, 356, 806, 805), (805, 806, 807, 804), (366, 367, 810, 809), (809, 810, 811, 808), (375, 376, 814, 813), (813, 814, 815, 812), (353, 354, 818, 817), (817, 818, 819, 816), (364, 365, 822, 821), (821, 822, 823, 820), (373, 374, 826, 825), (825, 826, 827, 824), (362, 363, 830, 829), (829, 830, 831, 828), (382, 383, 834, 833), (833, 834, 835, 832), (371, 372, 838, 837), (837, 838, 839, 836), (360, 361, 842, 841), (841, 842, 843, 840), (380, 381, 846, 845), (845, 846, 847, 844), (369, 370, 850, 849), (849, 850, 851, 848), (358, 359, 854, 853), (853, 854, 855, 852), (378, 379, 856, 802), (802, 856, 857, 803), (356, 357, 858, 806), (806, 858, 859, 807), (367, 368, 860, 810), (810, 860, 861, 811), (376, 377, 801, 814), (814, 801, 800, 815), (354, 355, 805, 818), (818, 805, 804, 819), (365, 366, 809, 822), (822, 809, 808, 823), (374, 375, 813, 826), (826, 813, 812, 827), (352, 353, 817, 863), (863, 817, 816, 862), (363, 364, 821, 830), (830, 821, 820, 831), (383, 352, 863, 834), (834, 863, 862, 835), (372, 373, 825, 838), (838, 825, 824, 839), (361, 362, 829, 842), (842, 829, 828, 843), (381, 382, 833, 846), (846, 833, 832, 847), (370, 371, 837, 850), (850, 837, 836, 851), (359, 360, 841, 854), (854, 841, 840, 855), (379, 380, 845, 856), (856, 845, 844, 857), (368, 369, 849, 860), (860, 849, 848, 861), (357, 358, 853, 858), (858, 853, 852, 859), (150, 151, 866, 865), (865, 866, 867, 864), (128, 129, 870, 869), (869, 870, 871, 868), (139, 140, 874, 873), (873, 874, 875, 872), (159, 128, 869, 877), (877, 869, 868, 876), (148, 149, 880, 879), (879, 880, 881, 878), (137, 138, 884, 883), (883, 884, 885, 882), (157, 158, 888, 887), (887, 888, 889, 886), (146, 147, 892, 891), (891, 892, 893, 890), (135, 136, 896, 895), (895, 896, 897, 894), (155, 156, 900, 899), (899, 900, 901, 898), (144, 145, 904, 903), (903, 904, 905, 902), (133, 134, 908, 907), (907, 908, 909, 906), (153, 154, 912, 911), (911, 912, 913, 910), (131, 132, 916, 915), (915, 916, 917, 914), (142, 143, 920, 919), (919, 920, 921, 918), (151, 152, 922, 866), (866, 922, 923, 867), (129, 130, 924, 870), (870, 924, 925, 871), (140, 141, 926, 874), (874, 926, 927, 875), (149, 150, 865, 880), (880, 865, 864, 881), (138, 139, 873, 884), (884, 873, 872, 885), (158, 159, 877, 888), (888, 877, 876, 889), (147, 148, 879, 892), (892, 879, 878, 893), (136, 137, 883, 896), (896, 883, 882, 897), (156, 157, 887, 900), (900, 887, 886, 901), (145, 146, 891, 904), (904, 891, 890, 905), (134, 135, 895, 908), (908, 895, 894, 909), (154, 155, 899, 912), (912, 899, 898, 913), (132, 133, 907, 916), (916, 907, 906, 917), (143, 144, 903, 920), (920, 903, 902, 921), (152, 153, 911, 922), (922, 911, 910, 923), (130, 131, 915, 924), (924, 915, 914, 925), (141, 142, 919, 926), (926, 919, 918, 927), (479, 448, 930, 929), (929, 930, 931, 928), (468, 469, 934, 933), (933, 934, 935, 932), (457, 458, 938, 937), (937, 938, 939, 936), (477, 478, 942, 941), (941, 942, 943, 940), (466, 467, 946, 945), (945, 946, 947, 944), (455, 456, 950, 949), (949, 950, 951, 948), (475, 476, 954, 953), (953, 954, 955, 952), (464, 465, 958, 957), (957, 958, 959, 956), (453, 454, 962, 961), (961, 962, 963, 960), (473, 474, 966, 965), (965, 966, 967, 964), (451, 452, 970, 969), (969, 970, 971, 968), (462, 463, 974, 973), (973, 974, 975, 972), (471, 472, 978, 977), (977, 978, 979, 976), (449, 450, 982, 981), (981, 982, 983, 980), (460, 461, 986, 985), (985, 986, 987, 984), (469, 470, 988, 934), (934, 988, 989, 935), (458, 459, 990, 938), (938, 990, 991, 939), (478, 479, 929, 942), (942, 929, 928, 943), (467, 468, 933, 946), (946, 933, 932, 947), (456, 457, 937, 950), (950, 937, 936, 951), (476, 477, 941, 954), (954, 941, 940, 955), (465, 466, 945, 958), (958, 945, 944, 959), (454, 455, 949, 962), (962, 949, 948, 963), (474, 475, 953, 966), (966, 953, 952, 967), (452, 453, 961, 970), (970, 961, 960, 971), (463, 464, 957, 974), (974, 957, 956, 975), (472, 473, 965, 978), (978, 965, 964, 979), (450, 451, 969, 982), (982, 969, 968, 983), (461, 462, 973, 986), (986, 973, 972, 987), (470, 471, 977, 988), (988, 977, 976, 989), (448, 449, 981, 930), (930, 981, 980, 931), (459, 460, 985, 990), (990, 985, 984, 991), (343, 344, 994, 993), (993, 994, 995, 992), (321, 322, 998, 997), (997, 998, 999, 996), (332, 333, 1002, 1001), (1001, 1002, 1003, 1000), (341, 342, 1006, 1005), (1005, 1006, 1007, 1004), (330, 331, 1010, 1009), (1009, 1010, 1011, 1008), (350, 351, 1014, 1013), (1013, 1014, 1015, 1012), (339, 340, 1018, 1017), (1017, 1018, 1019, 1016), (328, 329, 1022, 1021), (1021, 1022, 1023, 1020), (348, 349, 1026, 1025), (1025, 1026, 1027, 1024), (337, 338, 1030, 1029), (1029, 1030, 1031, 1028), (326, 327, 1034, 1033), (1033, 1034, 1035, 1032), (346, 347, 1038, 1037), (1037, 1038, 1039, 1036), (324, 325, 1042, 1041), (1041, 1042, 1043, 1040), (335, 336, 1046, 1045), (1045, 1046, 1047, 1044), (344, 345, 1048, 994), (994, 1048, 1049, 995), (322, 323, 1050, 998), (998, 1050, 1051, 999), (333, 334, 1052, 1002), (1002, 1052, 1053, 1003), (342, 343, 993, 1006), (1006, 993, 992, 1007), (320, 321, 997, 1055), (1055, 997, 996, 1054), (331, 332, 1001, 1010), (1010, 1001, 1000, 1011), (351, 320, 1055, 1014), (1014, 1055, 1054, 1015), (340, 341, 1005, 1018), (1018, 1005, 1004, 1019), (329, 330, 1009, 1022), (1022, 1009, 1008, 1023), (349, 350, 1013, 1026), (1026, 1013, 1012, 1027), (338, 339, 1017, 1030), (1030, 1017, 1016, 1031), (327, 328, 1021, 1034), (1034, 1021, 1020, 1035), (347, 348, 1025, 1038), (1038, 1025, 1024, 1039), (336, 337, 1029, 1046), (1046, 1029, 1028, 1047), (325, 326, 1033, 1042), (1042, 1033, 1032, 1043), (345, 346, 1037, 1048), (1048, 1037, 1036, 1049), (323, 324, 1041, 1050), (1050, 1041, 1040, 1051), (334, 335, 1045, 1052), (1052, 1045, 1044, 1053), (411, 412, 1058, 1057), (1057, 1058, 1059, 1056), (400, 401, 1062, 1061), (1061, 1062, 1063, 1060), (389, 390, 1066, 1065), (1065, 1066, 1067, 1064), (409, 410, 1070, 1069), (1069, 1070, 1071, 1068), (387, 388, 1074, 1073), (1073, 1074, 1075, 1072), (398, 399, 1078, 1077), (1077, 1078, 1079, 1076), (407, 408, 1082, 1081), (1081, 1082, 1083, 1080), (385, 386, 1086, 1085), (1085, 1086, 1087, 1084), (396, 397, 1090, 1089), (1089, 1090, 1091, 1088), (405, 406, 1094, 1093), (1093, 1094, 1095, 1092), (394, 395, 1098, 1097), (1097, 1098, 1099, 1096), (414, 415, 1102, 1101), (1101, 1102, 1103, 1100), (403, 404, 1106, 1105), (1105, 1106, 1107, 1104), (392, 393, 1110, 1109), (1109, 1110, 1111, 1108), (412, 413, 1112, 1058), (1058, 1112, 1113, 1059), (401, 402, 1114, 1062), (1062, 1114, 1115, 1063), (390, 391, 1116, 1066), (1066, 1116, 1117, 1067), (410, 411, 1057, 1070), (1070, 1057, 1056, 1071), (388, 389, 1065, 1074), (1074, 1065, 1064, 1075), (399, 400, 1061, 1078), (1078, 1061, 1060, 1079), (408, 409, 1069, 1082), (1082, 1069, 1068, 1083), (386, 387, 1073, 1086), (1086, 1073, 1072, 1087), (397, 398, 1077, 1090), (1090, 1077, 1076, 1091), (406, 407, 1081, 1094), (1094, 1081, 1080, 1095), (384, 385, 1085, 1119), (1119, 1085, 1084, 1118), (395, 396, 1089, 1098), (1098, 1089, 1088, 1099), (415, 384, 1119, 1102), (1102, 1119, 1118, 1103), (404, 405, 1093, 1106), (1106, 1093, 1092, 1107), (393, 394, 1097, 1110), (1110, 1097, 1096, 1111), (413, 414, 1101, 1112), (1112, 1101, 1100, 1113), (402, 403, 1105, 1114), (1114, 1105, 1104, 1115), (391, 392, 1109, 1116), (1116, 1109, 1108, 1117), (123, 124, 1121, 1120), (112, 113, 1123, 1122), (101, 102, 1125, 1124), (121, 122, 1127, 1126), (99, 100, 1129, 1128), (110, 111, 1131, 1130), (119, 120, 1133, 1132), (97, 98, 1135, 1134), (108, 109, 1137, 1136), (117, 118, 1139, 1138), (106, 107, 1141, 1140), (126, 127, 1143, 1142), (115, 116, 1145, 1144), (104, 105, 1147, 1146), (124, 125, 1148, 1121), (113, 114, 1149, 1123), (102, 103, 1150, 1125), (122, 123, 1120, 1127), (100, 101, 1124, 1129), (111, 112, 1122, 1131), (120, 121, 1126, 1133), (98, 99, 1128, 1135), (109, 110, 1130, 1137), (118, 119, 1132, 1139), (96, 97, 1134, 1151), (107, 108, 1136, 1141), (127, 96, 1151, 1143), (116, 117, 1138, 1145), (105, 106, 1140, 1147), (125, 126, 1142, 1148), (114, 115, 1144, 1149), (103, 104, 1146, 1150), (1217, 1153, 1155, 1218), (1218, 1155, 1157, 1220), (1220, 1157, 1159, 1222), (1222, 1159, 1161, 1224), (1224, 1161, 1163, 1226), (1226, 1163, 1165, 1228), (1228, 1165, 1167, 1230), (1230, 1167, 1169, 1232), (1232, 1169, 1171, 1234), (1234, 1171, 1173, 1236), (1236, 1173, 1175, 1238), (1238, 1175, 1177, 1240), (1240, 1177, 1179, 1242), (1242, 1179, 1181, 1244), (1244, 1181, 1183, 1246), (1246, 1183, 1185, 1248), (1248, 1185, 1187, 1250), (1250, 1187, 1189, 1252), (1252, 1189, 1191, 1254), (1254, 1191, 1193, 1256), (1256, 1193, 1195, 1258), (1258, 1195, 1197, 1260), (1260, 1197, 1199, 1262), (1262, 1199, 1201, 1264), (1264, 1201, 1203, 1266), (1266, 1203, 1205, 1268), (1268, 1205, 1207, 1270), (1270, 1207, 1209, 1272), (1272, 1209, 1211, 1274), (1274, 1211, 1213, 1276), (1172, 1174, 1302, 1300), (1278, 1215, 1153, 1217), (1276, 1213, 1215, 1278), (1199, 1197, 1325, 1327), (1152, 1216, 1219, 1154), (1216, 1217, 1218, 1219), (1154, 1219, 1221, 1156), (1219, 1218, 1220, 1221), (1156, 1221, 1223, 1158), (1221, 1220, 1222, 1223), (1158, 1223, 1225, 1160), (1223, 1222, 1224, 1225), (1160, 1225, 1227, 1162), (1225, 1224, 1226, 1227), (1162, 1227, 1229, 1164), (1227, 1226, 1228, 1229), (1164, 1229, 1231, 1166), (1229, 1228, 1230, 1231), (1166, 1231, 1233, 1168), (1231, 1230, 1232, 1233), (1168, 1233, 1235, 1170), (1233, 1232, 1234, 1235), (1170, 1235, 1237, 1172), (1235, 1234, 1236, 1237), (1172, 1237, 1239, 1174), (1237, 1236, 1238, 1239), (1174, 1239, 1241, 1176), (1239, 1238, 1240, 1241), (1176, 1241, 1243, 1178), (1241, 1240, 1242, 1243), (1178, 1243, 1245, 1180), (1243, 1242, 1244, 1245), (1180, 1245, 1247, 1182), (1245, 1244, 1246, 1247), (1182, 1247, 1249, 1184), (1247, 1246, 1248, 1249), (1184, 1249, 1251, 1186), (1249, 1248, 1250, 1251), (1186, 1251, 1253, 1188), (1251, 1250, 1252, 1253), (1188, 1253, 1255, 1190), (1253, 1252, 1254, 1255), (1190, 1255, 1257, 1192), (1255, 1254, 1256, 1257), (1192, 1257, 1259, 1194), (1257, 1256, 1258, 1259), (1194, 1259, 1261, 1196), (1259, 1258, 1260, 1261), (1196, 1261, 1263, 1198), (1261, 1260, 1262, 1263), (1198, 1263, 1265, 1200), (1263, 1262, 1264, 1265), (1200, 1265, 1267, 1202), (1265, 1264, 1266, 1267), (1202, 1267, 1269, 1204), (1267, 1266, 1268, 1269), (1204, 1269, 1271, 1206), (1269, 1268, 1270, 1271), (1206, 1271, 1273, 1208), (1271, 1270, 1272, 1273), (1208, 1273, 1275, 1210), (1273, 1272, 1274, 1275), (1210, 1275, 1277, 1212), (1275, 1274, 1276, 1277), (1214, 1279, 1216, 1152), (1279, 1278, 1217, 1216), (1212, 1277, 1279, 1214), (1277, 1276, 1278, 1279), (1209, 1207, 1335, 1337), (1182, 1184, 1312, 1310), (1192, 1194, 1322, 1320), (1202, 1204, 1332, 1330), (1212, 1214, 1342, 1340), (1165, 1163, 1291, 1293), (1175, 1173, 1301, 1303), (1158, 1160, 1288, 1286), (1185, 1183, 1311, 1313), (1168, 1170, 1298, 1296), (1195, 1193, 1321, 1323), (1178, 1180, 1308, 1306), (1205, 1203, 1331, 1333), (1215, 1213, 1341, 1343), (1188, 1190, 1318, 1316), (1198, 1200, 1328, 1326), (1208, 1210, 1338, 1336), (1161, 1159, 1287, 1289), (1171, 1169, 1297, 1299), (1154, 1156, 1284, 1282), (1181, 1179, 1307, 1309), (1164, 1166, 1294, 1292), (1191, 1189, 1317, 1319), (1174, 1176, 1304, 1302), (1201, 1199, 1327, 1329), (1211, 1209, 1337, 1339), (1184, 1186, 1314, 1312), (1194, 1196, 1324, 1322), (1204, 1206, 1334, 1332), (1157, 1155, 1283, 1285), (1214, 1152, 1280, 1342), (1167, 1165, 1293, 1295), (1177, 1175, 1303, 1305), (1160, 1162, 1290, 1288), (1187, 1185, 1313, 1315), (1170, 1172, 1300, 1298), (1197, 1195, 1323, 1325), (1207, 1205, 1333, 1335), (1180, 1182, 1310, 1308), (1153, 1215, 1343, 1281), (1190, 1192, 1320, 1318), (1200, 1202, 1330, 1328), (1210, 1212, 1340, 1338), (1163, 1161, 1289, 1291), (1173, 1171, 1299, 1301), (1183, 1181, 1309, 1311), (1156, 1158, 1286, 1284), (1166, 1168, 1296, 1294), (1193, 1191, 1319, 1321), (1152, 1154, 1282, 1280), (1176, 1178, 1306, 1304), (1203, 1201, 1329, 1331), (1213, 1211, 1339, 1341), (1186, 1188, 1316, 1314), (1196, 1198, 1326, 1324), (1206, 1208, 1336, 1334), (1159, 1157, 1285, 1287), (1169, 1167, 1295, 1297), (1155, 1153, 1281, 1283), (1179, 1177, 1305, 1307), (1162, 1164, 1292, 1290), (1189, 1187, 1315, 1317), (1440, 1441, 1352, 1350), (1408, 1409, 1387, 1389), (1442, 1443, 1404, 1402), (1410, 1411, 1365, 1367), (1444, 1445, 1382, 1380), (1446, 1447, 1360, 1358), (1412, 1413, 1395, 1397), (1414, 1415, 1373, 1375), (1416, 1417, 1351, 1353), (1448, 1449, 1390, 1388), (1418, 1419, 1403, 1405), (1450, 1451, 1368, 1366), (1420, 1421, 1381, 1383), (1452, 1453, 1346, 1344), (1454, 1455, 1398, 1396), (1422, 1423, 1359, 1361), (1456, 1457, 1376, 1374), (1441, 1458, 1354, 1352), (1424, 1408, 1389, 1391), (1443, 1459, 1406, 1404), (1425, 1410, 1367, 1369), (1426, 1427, 1345, 1347), (1445, 1460, 1384, 1382), (1428, 1412, 1397, 1399), (1447, 1461, 1362, 1360), (1429, 1414, 1375, 1377), (1430, 1416, 1353, 1355), (1449, 1462, 1392, 1390), (1431, 1418, 1405, 1407), (1451, 1463, 1370, 1368), (1453, 1464, 1348, 1346), (1432, 1420, 1383, 1385), (1455, 1465, 1400, 1398), (1433, 1422, 1361, 1363), (1457, 1466, 1378, 1376), (1434, 1424, 1391, 1393), (1458, 1467, 1356, 1354), (1459, 1452, 1344, 1406), (1435, 1425, 1369, 1371), (1436, 1426, 1347, 1349), (1460, 1468, 1386, 1384), (1437, 1428, 1399, 1401), (1461, 1469, 1364, 1362), (1438, 1429, 1377, 1379), (1439, 1430, 1355, 1357), (1462, 1470, 1394, 1392), (1427, 1431, 1407, 1345), (1463, 1471, 1372, 1370), (1464, 1440, 1350, 1348), (1409, 1432, 1385, 1387), (1465, 1442, 1402, 1400), (1411, 1433, 1363, 1365), (1466, 1444, 1380, 1378), (1467, 1446, 1358, 1356), (1413, 1434, 1393, 1395), (1415, 1435, 1371, 1373), (1417, 1436, 1349, 1351), (1468, 1448, 1388, 1386), (1419, 1437, 1401, 1403), (1469, 1450, 1366, 1364), (1421, 1438, 1379, 1381), (1423, 1439, 1357, 1359), (1470, 1454, 1396, 1394), (1471, 1456, 1374, 1372), (1344, 1345, 1407, 1406), (1406, 1407, 1405, 1404), (1404, 1405, 1403, 1402), (1402, 1403, 1401, 1400), (1400, 1401, 1399, 1398), (1398, 1399, 1397, 1396), (1396, 1397, 1395, 1394), (1394, 1395, 1393, 1392), (1392, 1393, 1391, 1390), (1390, 1391, 1389, 1388), (1388, 1389, 1387, 1386), (1386, 1387, 1385, 1384), (1384, 1385, 1383, 1382), (1382, 1383, 1381, 1380), (1380, 1381, 1379, 1378), (1378, 1379, 1377, 1376), (1376, 1377, 1375, 1374), (1374, 1375, 1373, 1372), (1372, 1373, 1371, 1370), (1370, 1371, 1369, 1368), (1368, 1369, 1367, 1366), (1366, 1367, 1365, 1364), (1364, 1365, 1363, 1362), (1362, 1363, 1361, 1360), (1360, 1361, 1359, 1358), (1358, 1359, 1357, 1356), (1356, 1357, 1355, 1354), (1354, 1355, 1353, 1352), (1352, 1353, 1351, 1350), (1350, 1351, 1349, 1348), (1348, 1349, 1347, 1346), (1346, 1347, 1345, 1344), (1325, 1323, 1409, 1408), (1303, 1301, 1411, 1410), (1333, 1331, 1413, 1412), (1311, 1309, 1415, 1414), (1289, 1287, 1417, 1416), (1341, 1339, 1419, 1418), (1319, 1317, 1421, 1420), (1297, 1295, 1423, 1422), (1327, 1325, 1408, 1424), (1305, 1303, 1410, 1425), (1283, 1281, 1427, 1426), (1335, 1333, 1412, 1428), (1313, 1311, 1414, 1429), (1291, 1289, 1416, 1430), (1343, 1341, 1418, 1431), (1321, 1319, 1420, 1432), (1299, 1297, 1422, 1433), (1329, 1327, 1424, 1434), (1307, 1305, 1425, 1435), (1285, 1283, 1426, 1436), (1337, 1335, 1428, 1437), (1315, 1313, 1429, 1438), (1293, 1291, 1430, 1439), (1281, 1343, 1431, 1427), (1323, 1321, 1432, 1409), (1301, 1299, 1433, 1411), (1331, 1329, 1434, 1413), (1309, 1307, 1435, 1415), (1287, 1285, 1436, 1417), (1339, 1337, 1437, 1419), (1317, 1315, 1438, 1421), (1295, 1293, 1439, 1423), (1286, 1288, 1441, 1440), (1338, 1340, 1443, 1442), (1316, 1318, 1445, 1444), (1294, 1296, 1447, 1446), (1324, 1326, 1449, 1448), (1302, 1304, 1451, 1450), (1280, 1282, 1453, 1452), (1332, 1334, 1455, 1454), (1310, 1312, 1457, 1456), (1288, 1290, 1458, 1441), (1340, 1342, 1459, 1443), (1318, 1320, 1460, 1445), (1296, 1298, 1461, 1447), (1326, 1328, 1462, 1449), (1304, 1306, 1463, 1451), (1282, 1284, 1464, 1453), (1334, 1336, 1465, 1455), (1312, 1314, 1466, 1457), (1290, 1292, 1467, 1458), (1342, 1280, 1452, 1459), (1320, 1322, 1468, 1460), (1298, 1300, 1469, 1461), (1328, 1330, 1470, 1462), (1306, 1308, 1471, 1463), (1284, 1286, 1440, 1464), (1336, 1338, 1442, 1465), (1314, 1316, 1444, 1466), (1292, 1294, 1446, 1467), (1322, 1324, 1448, 1468), (1300, 1302, 1450, 1469), (1330, 1332, 1454, 1470), (1308, 1310, 1456, 1471), (1, 0, 31, 30, 29, 28, 27, 26, 25, 24, 23, 22, 21, 20, 19, 18, 17, 16, 15, 14, 13, 12, 11, 10, 9, 8, 7, 6, 5, 4, 3, 2)])
me_circle.polygons.foreach_set('use_smooth', [True] * 1442)
me_circle.polygons.foreach_set('material_index', [0, 0, 0, 0, 0, 0, 0, 0, 0, 0, 0, 0, 0, 0, 0, 0, 0, 0, 0, 0, 0, 0, 0, 0, 0, 0, 0, 0, 0, 0, 0, 0, 0, 0, 0, 0, 0, 0, 0, 0, 0, 0, 0, 0, 0, 0, 0, 0, 0, 0, 0, 0, 0, 0, 0, 0, 0, 0, 0, 0, 0, 0, 0, 0, 0, 0, 0, 0, 0, 0, 0, 0, 0, 0, 0, 0, 0, 0, 0, 0, 0, 0, 0, 0, 0, 0, 0, 0, 0, 0, 0, 0, 0, 0, 0, 0, 0, 0, 0, 0, 0, 0, 0, 0, 0, 0, 0, 0, 0, 0, 0, 0, 0, 0, 0, 0, 0, 0, 0, 0, 0, 0, 0, 0, 0, 0, 0, 0, 0, 0, 0, 0, 0, 0, 0, 0, 0, 0, 0, 0, 0, 0, 0, 0, 0, 0, 0, 0, 0, 0, 0, 0, 0, 0, 0, 0, 0, 0, 0, 0, 0, 0, 0, 0, 0, 0, 0, 0, 0, 0, 0, 0, 0, 0, 0, 0, 0, 0, 0, 0, 0, 0, 0, 0, 0, 0, 0, 0, 0, 0, 0, 0, 0, 0, 0, 0, 0, 0, 0, 0, 0, 0, 0, 0, 0, 0, 0, 0, 0, 0, 0, 0, 0, 0, 0, 0, 0, 0, 0, 0, 0, 0, 0, 0, 0, 0, 0, 0, 0, 0, 0, 0, 0, 0, 0, 0, 0, 0, 0, 0, 0, 0, 0, 0, 0, 0, 0, 0, 0, 0, 0, 0, 0, 0, 0, 0, 0, 0, 0, 0, 0, 0, 0, 0, 0, 0, 0, 0, 0, 0, 0, 0, 0, 0, 0, 0, 0, 0, 0, 0, 0, 0, 0, 0, 0, 0, 0, 0, 0, 0, 0, 0, 0, 0, 0, 0, 0, 0, 0, 0, 0, 0, 0, 0, 0, 0, 0, 0, 0, 0, 0, 0, 0, 0, 0, 0, 0, 0, 0, 0, 0, 0, 0, 0, 0, 0, 0, 0, 0, 0, 0, 0, 0, 0, 0, 0, 0, 0, 0, 0, 0, 0, 0, 0, 0, 0, 0, 0, 0, 0, 0, 0, 0, 0, 0, 0, 0, 0, 0, 0, 0, 0, 0, 0, 0, 0, 0, 0, 0, 0, 0, 0, 0, 0, 0, 0, 0, 0, 0, 0, 0, 0, 0, 0, 0, 0, 0, 0, 0, 0, 0, 0, 0, 0, 0, 0, 0, 0, 0, 0, 0, 0, 0, 0, 0, 0, 0, 0, 0, 0, 0, 0, 0, 0, 0, 0, 0, 0, 0, 0, 0, 0, 0, 0, 0, 0, 0, 0, 0, 0, 0, 0, 0, 0, 0, 0, 0, 0, 0, 0, 0, 0, 0, 0, 0, 0, 0, 0, 0, 0, 0, 0, 0, 0, 0, 0, 0, 0, 0, 0, 0, 0, 0, 0, 0, 0, 0, 0, 0, 0, 0, 0, 0, 0, 0, 0, 0, 0, 0, 0, 0, 0, 0, 0, 0, 0, 0, 0, 0, 0, 0, 0, 0, 0, 0, 0, 0, 0, 0, 0, 0, 0, 0, 0, 0, 0, 0, 0, 0, 0, 0, 0, 0, 0, 0, 0, 0, 0, 0, 0, 0, 0, 0, 0, 0, 0, 0, 0, 0, 0, 0, 0, 0, 0, 0, 0, 0, 0, 0, 0, 0, 0, 0, 0, 0, 0, 0, 0, 0, 0, 0, 0, 0, 0, 0, 0, 0, 0, 0, 0, 0, 0, 0, 0, 0, 0, 0, 0, 0, 0, 0, 0, 0, 0, 0, 0, 0, 0, 0, 0, 0, 0, 0, 0, 0, 0, 0, 0, 0, 0, 0, 0, 0, 0, 0, 0, 0, 0, 0, 0, 0, 0, 0, 0, 0, 0, 0, 0, 0, 0, 0, 0, 0, 0, 0, 0, 0, 0, 0, 0, 0, 0, 0, 0, 0, 0, 0, 0, 0, 0, 0, 0, 0, 0, 0, 0, 0, 0, 0, 0, 0, 0, 0, 0, 0, 0, 0, 0, 0, 0, 0, 0, 0, 0, 0, 0, 0, 0, 0, 0, 0, 0, 0, 0, 0, 0, 0, 0, 0, 0, 0, 0, 0, 0, 0, 0, 0, 0, 0, 0, 0, 0, 0, 0, 0, 0, 0, 0, 0, 0, 0, 0, 0, 0, 0, 0, 0, 0, 0, 0, 0, 0, 0, 0, 0, 0, 0, 0, 0, 0, 0, 0, 0, 0, 0, 0, 0, 0, 0, 0, 0, 0, 0, 0, 0, 0, 0, 0, 0, 0, 0, 0, 0, 0, 0, 0, 0, 0, 0, 0, 0, 0, 0, 0, 0, 0, 0, 0, 0, 0, 0, 0, 0, 0, 0, 0, 0, 0, 0, 0, 0, 0, 0, 0, 0, 0, 0, 0, 0, 0, 0, 0, 0, 0, 0, 0, 0, 0, 0, 0, 0, 0, 0, 0, 0, 0, 0, 0, 0, 0, 0, 0, 0, 0, 0, 0, 0, 0, 0, 0, 0, 0, 0, 0, 0, 0, 0, 0, 0, 0, 0, 0, 0, 0, 0, 0, 0, 0, 0, 0, 0, 0, 0, 0, 0, 0, 0, 0, 0, 0, 0, 0, 0, 0, 0, 0, 0, 0, 0, 0, 0, 0, 0, 0, 0, 0, 0, 0, 0, 0, 0, 0, 0, 0, 0, 0, 0, 0, 0, 0, 0, 0, 0, 0, 0, 0, 0, 0, 0, 0, 0, 0, 0, 0, 0, 0, 0, 0, 0, 0, 0, 0, 0, 0, 0, 0, 0, 0, 0, 0, 0, 0, 0, 0, 0, 0, 0, 0, 0, 0, 0, 0, 0, 0, 0, 0, 0, 0, 0, 0, 0, 0, 0, 0, 0, 0, 0, 0, 0, 0, 0, 0, 0, 0, 0, 0, 0, 0, 0, 0, 0, 0, 0, 0, 0, 0, 0, 0, 0, 0, 0, 0, 0, 0, 0, 0, 0, 0, 0, 0, 0, 0, 0, 0, 0, 0, 0, 0, 0, 0, 0, 0, 0, 0, 0, 0, 0, 0, 0, 0, 0, 0, 0, 0, 0, 0, 0, 0, 0, 0, 0, 0, 0, 0, 0, 0, 0, 0, 0, 0, 0, 0, 0, 0, 0, 0, 0, 0, 0, 0, 0, 0, 0, 0, 0, 0, 0, 0, 0, 0, 0, 0, 0, 0, 0, 0, 0, 0, 0, 0, 0, 0, 0, 0, 0, 0, 0, 0, 0, 0, 0, 0, 0, 0, 0, 0, 0, 0, 0, 0, 0, 0, 0, 0, 0, 0, 0, 0, 0, 0, 0, 0, 0, 0, 0, 0, 0, 0, 0, 0, 0, 0, 0, 0, 0, 0, 0, 0, 0, 0, 0, 0, 0, 0, 0, 0, 0, 0, 0, 0, 0, 0, 0, 0, 0, 0, 0, 0, 0, 0, 0, 0, 0, 0, 0, 0, 0, 0, 0, 0, 0, 0, 0, 0, 0, 0, 0, 0, 0, 0, 0, 0, 0, 0, 0, 0, 0, 0, 0, 0, 0, 1, 1, 1, 1, 1, 1, 1, 1, 1, 1, 1, 1, 1, 1, 1, 1, 1, 1, 1, 1, 1, 1, 1, 1, 1, 1, 1, 1, 1, 1, 1, 1, 1, 1, 1, 1, 1, 1, 1, 1, 1, 1, 1, 1, 1, 1, 1, 1, 1, 1, 1, 1, 1, 1, 1, 1, 1, 1, 1, 1, 1, 1, 1, 1, 1, 1, 1, 1, 1, 1, 1, 1, 1, 1, 1, 1, 1, 1, 1, 1, 1, 1, 1, 1, 1, 1, 1, 1, 1, 1, 1, 1, 1, 1, 1, 1, 1, 1, 1, 1, 1, 1, 1, 1, 1, 1, 1, 1, 1, 1, 1, 1, 1, 1, 1, 1, 1, 1, 1, 1, 1, 1, 1, 1, 1, 1, 1, 1, 1, 1, 1, 1, 1, 1, 1, 1, 1, 1, 1, 1, 1, 1, 1, 1, 1, 1, 1, 1, 1, 1, 1, 1, 1, 1, 1, 1, 1, 1, 1, 1, 1, 1, 1, 1, 1, 1, 1, 1, 1, 1, 1, 1, 1, 1, 1, 1, 1, 1, 1, 1, 1, 1, 1, 1, 1, 1, 1, 1, 1, 1, 1, 1, 1, 1, 1, 1, 1, 1, 1, 1, 1, 1, 1, 1, 1, 1, 1, 1, 1, 1, 1, 1, 1, 1, 1, 1, 1, 1, 1, 1, 1, 1, 1, 1, 1, 1, 1, 1, 1, 1, 1, 1, 1, 1, 1, 1, 1, 1, 1, 1, 1, 1, 1, 1, 1, 1, 1, 1, 1, 1, 1, 1, 1, 1, 1, 1, 1, 1, 1, 1, 1, 1, 1, 1, 1, 1, 1, 1, 1, 1, 1, 1, 1, 1, 1, 1, 1, 1, 1, 1, 1, 1, 1, 1, 1, 1, 1, 1, 1, 1, 1, 1, 1, 1, 1, 1, 1, 1, 1, 1, 1, 1, 1, 1, 1, 1, 1, 1, 1, 1, 1, 1, 1, 1, 1, 1, 1, 1, 1, 1, 0])
_k = set([(32, 33), (32, 63), (33, 34), (34, 35), (35, 36), (36, 37), (37, 38), (38, 39), (39, 40), (40, 41), (41, 42), (42, 43), (43, 44), (44, 45), (45, 46), (46, 47), (47, 48), (48, 49), (49, 50), (50, 51), (51, 52), (52, 53), (53, 54), (54, 55), (55, 56), (56, 57), (57, 58), (58, 59), (59, 60), (60, 61), (61, 62), (62, 63), (192, 207), (192, 210), (193, 195), (193, 208), (194, 209), (194, 211), (195, 212), (196, 210), (196, 213), (197, 211), (197, 214), (198, 212), (198, 215), (199, 213), (199, 216), (200, 214), (200, 217), (201, 215), (201, 218), (202, 216), (202, 220), (203, 217), (203, 219), (204, 218), (204, 221), (205, 219), (205, 222), (206, 220), (206, 223), (207, 221), (208, 222), (209, 223), (224, 238), (224, 241), (225, 239), (225, 242), (226, 240), (226, 243), (227, 241), (227, 245), (228, 243), (228, 246), (229, 244), (229, 247), (230, 245), (230, 248), (231, 246), (231, 249), (232, 247), (232, 250), (233, 248), (233, 251), (234, 249), (234, 252), (235, 250), (235, 253), (236, 252), (236, 254), (237, 251), (237, 255), (238, 253), (239, 254), (240, 255), (242, 244)])
me_circle.attributes.new('sharp_edge', 'BOOLEAN', 'EDGE').data.foreach_set('value', [ (min(e.vertices), max(e.vertices)) in _k for e in me_circle.edges])
me_circle.materials.append(mat_stainless_steel)
me_circle.materials.append(mat_paper_towel)
me_circle.use_remesh_preserve_volume = False
me_circle.use_remesh_preserve_attributes = False
me_circle.use_mirror_vertex_groups = False
me_circle.update()

# ---- objects
ob_paper_towel_holder = bpy.data.objects.new('Paper Towel Holder', me_circle)

# ---- transforms, parenting, visibility, modifiers, constraints
ob_paper_towel_holder.location = (0.0, 0.0, 0.0)
ob_paper_towel_holder.lineart.crease_threshold = 0.0

# ---- collection membership
col_collection.objects.link(ob_paper_towel_holder)

# ---- scene / render settings (as saved in the file)
scene.frame_start = 1; scene.frame_end = 250; scene.frame_set(1)
scene.render.engine = 'BLENDER_EEVEE_NEXT'
scene.cycles.use_denoising = False
scene.cycles.samples = 128
scene.cycles.sampling_pattern = 'TABULATED_SOBOL'
scene.cycles.use_adaptive_sampling = False
scene.cycles.use_light_tree = False
scene.eevee.use_gtao = True
scene.eevee.use_raytracing = True
scene.view_settings.view_transform = 'Filmic'
bpy.context.view_layer.update()

# ---- added for rendering (the .blend has no active camera and no usable light): camera, sun
cam_auto = bpy.data.cameras.new('AutoCamera')
cam_auto.lens = 50.0
cam_auto.sensor_width = 36.0
cam_auto.clip_end = 1000.0
ob_auto_camera = bpy.data.objects.new('AutoCamera', cam_auto)
scene.collection.objects.link(ob_auto_camera)
ob_auto_camera.location = (0.351239, -0.421487, 0.433391)
ob_auto_camera.rotation_euler = (1.09748, -7.21219e-08, 0.694738)
scene.camera = ob_auto_camera
light_auto_sun = bpy.data.lights.new('AutoSun', 'SUN')
light_auto_sun.energy = 3.0
light_auto_sun.angle = 0.0523599
ob_auto_sun = bpy.data.objects.new('AutoSun', light_auto_sun)
scene.collection.objects.link(ob_auto_sun)
ob_auto_sun.rotation_euler = (0.872665, 0.174533, 0.523599)
bpy.context.view_layer.update()
